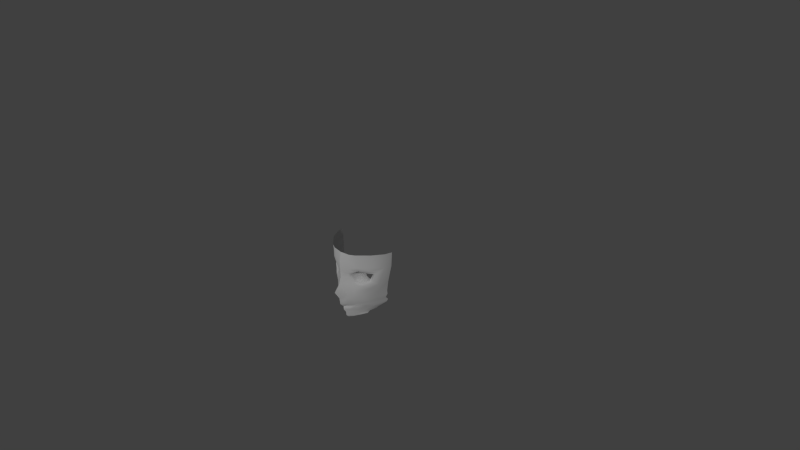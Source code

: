 # Source: kirito201306122145.blend  (saved by Blender 2.66.1; exported with 4.5.12 LTS)
import bpy
from mathutils import Matrix  # noqa: F401  (used for matrix-valued properties, if any)

bpy.ops.wm.read_factory_settings(use_empty=True)
scene = bpy.context.scene
scene.name = 'Scene'

# ---- collections
col_collection_1 = bpy.data.collections.new('Collection 1'); scene.collection.children.link(col_collection_1)

# ---- world
world_world = bpy.data.worlds.new('World'); scene.world = world_world
world_world.color = (0.05088, 0.05088, 0.05088)
world_world.use_sun_shadow = False
world_world.sun_shadow_jitter_overblur = 0.0
world_world.cycles.sampling_method = 'MANUAL'
world_world.cycles.sample_map_resolution = 256

# ---- cameras
cam_camera = bpy.data.cameras.new('Camera')
cam_camera.clip_end = 100.0
cam_camera.lens = 35.0
cam_camera.sensor_width = 32.0
cam_camera.sensor_height = 18.0
cam_camera.ortho_scale = 7.314
cam_camera.dof.focus_distance = 0.0
cam_camera.dof.aperture_fstop = 128.0

# ---- lights
light_lamp = bpy.data.lights.new('Lamp', 'SUN')
light_lamp.transmission_factor = 0.0
light_lamp.cutoff_distance = 30.0
light_lamp.angle = 0.1993
light_lamp.energy = 1.0
light_lamp.shadow_buffer_clip_start = 1.001
light_lamp.shadow_soft_size = 0.1
light_lamp.shadow_cascade_max_distance = 1000.0
light_lamp.cycles.use_multiple_importance_sampling = False

# ---- meshes
me_plane = bpy.data.meshes.new('Plane')
me_plane.from_pydata([(0.3243, -0.5224, 3.975), (-1.004, -0.07045, 4.664), (-1.247, -0.09189, 4.843), (-0.8552, -0.527, 4.603), (0.4095, -0.7678, 3.878), (-0.1518, -0.6961, 4.242), (0.7569, -0.2668, 3.675), (-0.4919, -0.6768, 4.385), (1.062, 0.7262, 3.293), (0.5123, 0.8091, 3.836), (-0.6123, 0.8182, 4.134), (-1.012, -0.7362, 4.765), (-0.05591, -0.9095, 4.295), (0.9591, -0.4015, 3.429), (-1.208, 0.4993, 4.912), (-0.5132, -0.9333, 4.484), (1.28, 0.8164, 3.113), (0.7528, 0.9237, 3.744), (-1.461, -0.113, 4.974), (0.5567, -0.9401, 3.822), (-1.181, -0.8811, 4.863), (-0.03959, -1.088, 4.302), (1.192, -0.4817, 3.299), (-1.549, 0.5506, 5.149), (-0.5854, -1.116, 4.527), (1.55, 1.029, 2.716), (0.8432, 1.151, 3.66), (-0.2351, 1.097, 4.582), (-0.9911, 0.8851, 4.939), (1.062, 0.7262, 3.082), (-1.073, 0.4999, 4.683), (0.5903, -1.432, 3.558), (-0.1134, -1.69, 4.192), (1.517, -0.6965, 2.814), (-0.8251, -1.714, 4.735), (1.961, 1.513, 2.113), (1.132, 1.693, 3.421), (-0.1754, 1.597, 4.664), (-1.39, 1.185, 5.187), (1.974, 2.723, 2.033), (1.132, 2.903, 3.421), (-0.2496, 2.684, 4.726), (-1.231, 2.316, 5.284), (2.001, 3.416, 2.101), (1.119, 3.459, 3.571), (-0.3752, 3.396, 4.914), (-1.108, 3.347, 5.244), (0.3801, -2.368, 3.366), (1.041, -2.066, 2.506), (-0.2645, -2.456, 4.088), (-0.9703, -2.517, 4.751), (1.83, -0.6965, 1.488), (2.113, 1.513, 1.163), (2.2, 2.723, 1.163), (2.228, 3.416, 1.142), (1.505, -2.152, 1.401), (-2.454, 0.8594, 5.637), (-2.455, 2.072, 5.63), (-2.454, 3.306, 5.401), (-1.479, -2.523, 5.308), (-2.454, -1.098, 5.894), (-2.451, -2.041, 6.653), (-2.452, -0.3579, 5.589), (-2.452, -0.1642, 5.589), (0.7967, -2.936, 2.372), (0.2086, -3.109, 3.252), (-0.3772, -3.21, 4.004), (-1.048, -3.278, 4.686), (1.417, -2.74, 1.278), (-1.797, -3.114, 5.489), (-2.453, -3.129, 5.961), (-2.45, -4.016, 5.853), (-1.156, -3.911, 4.549), (0.07464, -3.719, 3.102), (-0.5363, -3.86, 3.859), (-1.773, -3.938, 5.187), (0.6319, -3.515, 2.205), (1.108, -3.374, 1.31), (-0.6123, 0.8182, 4.134), (-0.5738, 0.9237, 4.14), (-2.443, -4.431, 5.477), (-1.129, -4.22, 4.344), (0.06741, -4.141, 2.825), (-0.5359, -4.208, 3.621), (-1.637, -4.357, 4.703), (0.5749, -3.956, 1.97), (1.067, -3.755, 0.9304), (-2.443, -4.499, 5.211), (-1.082, -4.368, 4.334), (0.1703, -4.454, 2.497), (-0.4951, -4.437, 3.429), (-1.723, -4.503, 4.668), (0.5906, -4.264, 1.724), (0.9948, -4.002, 0.897), (-2.443, -4.648, 5.36), (-1.167, -4.458, 4.298), (0.06695, -4.604, 2.438), (-0.5374, -4.637, 3.328), (-1.773, -4.581, 4.817), (0.5675, -4.581, 1.594), (0.8472, -4.274, 0.9585), (-2.443, -5.05, 5.314), (-1.16, -5.06, 3.928), (0.06695, -5.006, 2.254), (-0.549, -5.067, 3.099), (-1.773, -4.944, 4.746), (0.2259, -4.857, 1.437), (0.6883, -4.549, 1.034), (-2.443, -5.539, 4.988), (-1.046, -5.613, 3.459), (-0.02169, -5.191, 1.857), (-0.5296, -5.508, 2.566), (-1.701, -5.421, 4.349), (0.1753, -5.036, 1.484), (-2.443, -6.06, 4.94), (-1.17, -5.756, 3.48), (-0.7204, -5.872, 2.861), (-1.773, -5.954, 4.396), (-2.443, -6.404, 4.579), (-1.17, -5.996, 3.519), (-1.831, -6.227, 4.195), (0.3243, -0.5224, 2.67), (-1.004, -0.07045, 2.67), (-0.8552, -0.527, 2.67), (-0.1518, -0.6961, 2.67), (0.7569, -0.2668, 2.67), (-0.4919, -0.6768, 2.67), (1.062, 0.7262, 2.67), (0.5123, 0.8091, 2.67), (-1.073, 0.5, 2.67), (-0.6123, 0.8182, 2.67)], [(10, 78), (30, 10), (29, 8), (62, 63)], [(5, 12, 4, 0), (6, 0, 4, 13), (9, 8, 16, 17), (8, 6, 13, 16), (7, 3, 11, 15), (3, 1, 2, 11), (18, 2, 14, 23), (17, 16, 25, 26), (11, 2, 18, 20), (17, 26, 27, 79), (16, 13, 22, 25), (13, 4, 19, 22), (14, 2, 1, 30), (12, 15, 24, 21), (15, 11, 20, 24), (12, 21, 19, 4), (23, 27, 28), (63, 18, 23, 56), (25, 22, 33, 35), (22, 19, 31, 33), (20, 60, 34, 24), (73, 65, 66, 74), (21, 24, 34, 32), (26, 25, 35, 36), (36, 35, 39, 40), (40, 39, 43, 44), (41, 40, 44, 45), (42, 41, 45, 46), (32, 34, 50, 49), (65, 47, 49, 66), (49, 47, 31, 32), (43, 39, 53, 54), (35, 33, 51, 52), (39, 35, 52, 53), (38, 42, 57, 56), (56, 23, 28, 38), (15, 12, 5, 7), (48, 47, 65, 64), (55, 48, 64, 68), (48, 55, 51, 33), (31, 47, 48, 33), (50, 59, 69, 67), (49, 50, 67, 66), (66, 67, 72, 74), (31, 19, 21, 32), (64, 65, 73, 76), (68, 64, 76, 77), (67, 69, 75, 72), (69, 70, 71, 75), (34, 60, 59, 50), (59, 60, 61), (70, 59, 61), (70, 69, 59), (27, 37, 38, 28), (26, 36, 37, 27), (36, 40, 41, 37), (37, 41, 42, 38), (18, 63, 60, 20), (46, 58, 57, 42), (9, 17, 79, 78), (79, 14, 30, 78), (14, 79, 27, 23), (76, 73, 82, 85), (72, 75, 84, 81), (75, 71, 80, 84), (77, 76, 85, 86), (73, 74, 83, 82), (74, 72, 81, 83), (86, 85, 92, 93), (81, 84, 91, 88), (83, 81, 88, 90), (82, 83, 90, 89), (85, 82, 89, 92), (84, 80, 87, 91), (91, 87, 94, 98), (93, 92, 99, 100), (88, 91, 98, 95), (90, 88, 95, 97), (89, 90, 97, 96), (92, 89, 96, 99), (99, 96, 103, 106), (98, 94, 101, 105), (100, 99, 106, 107), (95, 98, 105, 102), (97, 95, 102, 104), (96, 97, 104, 103), (103, 104, 111, 110), (106, 103, 110, 113), (105, 101, 108, 112), (102, 105, 112, 109), (104, 102, 109, 111), (111, 109, 115, 116), (112, 108, 114, 117), (109, 112, 117, 115), (117, 114, 118, 120), (115, 117, 120, 119), (119, 116, 115), (6, 8, 127, 125), (78, 30, 129, 130), (0, 6, 125, 121), (1, 3, 123, 122), (5, 0, 121, 124), (3, 7, 126, 123), (8, 9, 128, 127), (30, 1, 122, 129), (9, 78, 130, 128), (7, 5, 124, 126)])
me_plane.polygons.foreach_set('use_smooth', [True] * 107)
me_plane.use_remesh_preserve_volume = False
me_plane.use_remesh_preserve_attributes = False
me_plane.use_mirror_vertex_groups = False
me_plane.update()

# ---- curves / text
cu_beziercurve = bpy.data.curves.new('BezierCurve', 'CURVE')
cu_beziercurve.dimensions = '3D'
_sp = cu_beziercurve.splines.new('BEZIER'); _sp.bezier_points.add(26)
_sp.bezier_points.foreach_set('co', [0.8239, -0.1185, 0.001918, 0.6648, -0.1866, 0.001918, 0.7166, -0.3227, 0.001918, 0.7309, -0.4796, 0.001918, 0.6925, -0.4918, 0.001918, 0.6274, -0.5044, 0.001918, 0.5875, -0.5333, 0.001918, 0.555, -0.5344, 0.001918, 0.543, -0.5252, 0.001918, 0.5332, -0.5423, 0.001918, 0.5005, -0.5998, 0.001918, 0.4332, -0.5985, 0.001918, 0.377, -0.6182, 0.001918, 0.3237, -0.6528, 0.001918, 0.3005, -0.6437, 0.001918, 0.2139, -0.5826, 0.001918, 0.13, -0.5635, 0.001918, -0.09216, -0.5665, 0.001918, -0.331, -0.5145, 0.001918, -0.6619, -0.2545, 0.001918, -0.672, 0.2779, 0.001918, -0.2884, 0.5985, 0.001918, 0.1381, 0.5101, 0.001918, 0.4031, 0.3436, 0.001918, 0.5696, 0.3208, 0.001918, 0.6706, 0.3284, 0.001918, 0.764, 0.3504, 0.001918])
_sp.bezier_points.foreach_set('handle_left', [0.8532, -0.1167, 0.001918, 0.6746, -0.162, 0.00196, 0.7048, -0.2833, 0.00196, 0.7535, -0.4636, 0.00196, 0.7047, -0.4932, 0.00196, 0.6376, -0.4976, 0.001973, 0.5995, -0.5309, 0.001983, 0.5624, -0.5354, 0.002507, 0.5467, -0.5215, 0.002256, 0.5413, -0.5294, 0.001983, 0.5078, -0.5881, 0.001977, 0.4454, -0.601, 0.001977, 0.3871, -0.6101, 0.001977, 0.3365, -0.6509, 0.002082, 0.3061, -0.6498, 0.002056, 0.222, -0.5842, 0.001986, 0.1489, -0.5652, 0.001962, -0.0733, -0.5683, 0.001962, -0.2509, -0.5513, 0.001924, -0.625, -0.3138, 0.001928, -0.7169, 0.1466, 0.001924, -0.3764, 0.5932, 0.001925, 0.07944, 0.5444, 0.001928, 0.3188, 0.3693, 0.001927, 0.4815, 0.3208, 0.001951, 0.5833, 0.316, 0.001943, 0.73, 0.3414, 0.001939])
_sp.bezier_points.foreach_set('handle_right', [0.8042, -0.1197, 0.001918, 0.654, -0.2138, 0.00187, 0.7251, -0.3508, 0.001887, 0.707, -0.4966, 0.001872, 0.6634, -0.4885, 0.001815, 0.6084, -0.517, 0.001815, 0.5685, -0.5371, 0.001815, 0.5528, -0.5342, 0.00175, 0.5404, -0.5278, 0.001676, 0.5229, -0.5586, 0.001835, 0.4911, -0.6147, 0.001842, 0.4159, -0.595, 0.001834, 0.3634, -0.6293, 0.001838, 0.3175, -0.6537, 0.001838, 0.2954, -0.6382, 0.001791, 0.199, -0.5795, 0.001791, 0.1069, -0.5613, 0.001863, -0.1153, -0.5644, 0.001863, -0.484, -0.4441, 0.001906, -0.7126, -0.1732, 0.001903, -0.6157, 0.4426, 0.00191, -0.1491, 0.6067, 0.001906, 0.2208, 0.4618, 0.001902, 0.507, 0.3119, 0.001906, 0.6008, 0.3209, 0.001906, 0.7117, 0.3343, 0.001906, 0.8116, 0.363, 0.001888])
for _p, _l, _r in zip(_sp.bezier_points, ['ALIGNED', 'ALIGNED', 'ALIGNED', 'ALIGNED', 'ALIGNED', 'ALIGNED', 'ALIGNED', 'ALIGNED', 'ALIGNED', 'ALIGNED', 'ALIGNED', 'ALIGNED', 'ALIGNED', 'ALIGNED', 'ALIGNED', 'ALIGNED', 'ALIGNED', 'ALIGNED', 'ALIGNED', 'ALIGNED', 'ALIGNED', 'ALIGNED', 'ALIGNED', 'ALIGNED', 'ALIGNED', 'ALIGNED', 'ALIGNED'], ['ALIGNED', 'ALIGNED', 'ALIGNED', 'ALIGNED', 'ALIGNED', 'ALIGNED', 'ALIGNED', 'ALIGNED', 'ALIGNED', 'ALIGNED', 'ALIGNED', 'ALIGNED', 'ALIGNED', 'ALIGNED', 'ALIGNED', 'ALIGNED', 'ALIGNED', 'ALIGNED', 'ALIGNED', 'ALIGNED', 'ALIGNED', 'ALIGNED', 'ALIGNED', 'ALIGNED', 'ALIGNED', 'ALIGNED', 'ALIGNED']): _p.handle_left_type = _l; _p.handle_right_type = _r
_sp.order_u = 0
_sp.order_v = 0
_sp = cu_beziercurve.splines.new('BEZIER'); _sp.bezier_points.add(2)
_sp.bezier_points.foreach_set('co', [0.238, 0.007624, 0.4438, 0.3032, 0.02662, 0.4199, 0.1918, 0.1366, 0.4607])
_sp.bezier_points.foreach_set('handle_left', [0.2045, 0.01168, 0.4564, 0.3179, -0.007113, 0.4145, 0.2126, 0.1166, 0.4531])
_sp.bezier_points.foreach_set('handle_right', [0.2859, 0.001806, 0.4257, 0.2855, 0.06708, 0.4264, 0.161, 0.1662, 0.4719])
for _p, _l, _r in zip(_sp.bezier_points, ['ALIGNED', 'ALIGNED', 'ALIGNED'], ['ALIGNED', 'ALIGNED', 'ALIGNED']): _p.handle_left_type = _l; _p.handle_right_type = _r
_sp.order_u = 0
_sp.order_v = 0
_sp = cu_beziercurve.splines.new('BEZIER'); _sp.bezier_points.add(7)
_sp.bezier_points.foreach_set('co', [0.1918, 0.1366, 0.4607, 0.09331, 0.173, 0.4968, 0.01016, 0.1571, 0.5255, -0.03417, 0.08778, 0.5424, -0.004281, 0.02757, 0.5325, 0.05524, 0.003334, 0.5107, 0.1213, 0.001936, 0.4865, 0.2388, -0.01752, 0.4435])
_sp.bezier_points.foreach_set('handle_left', [0.2126, 0.1166, 0.4531, 0.1214, 0.1736, 0.4865, 0.03734, 0.1729, 0.5155, -0.03629, 0.1252, 0.5439, -0.02269, 0.04807, 0.5393, 0.03332, 0.007526, 0.5188, 0.09941, 0.006128, 0.4946, 0.2169, -0.01333, 0.4516])
_sp.bezier_points.foreach_set('handle_right', [0.161, 0.1662, 0.4719, 0.0595, 0.1723, 0.5091, -0.01836, 0.1405, 0.5359, -0.03224, 0.05379, 0.5412, 0.01609, 0.004882, 0.525, 0.08425, -0.002215, 0.5001, 0.1503, -0.003613, 0.4759, 0.2678, -0.02307, 0.4328])
for _p, _l, _r in zip(_sp.bezier_points, ['ALIGNED', 'ALIGNED', 'ALIGNED', 'ALIGNED', 'ALIGNED', 'ALIGNED', 'ALIGNED', 'ALIGNED'], ['ALIGNED', 'ALIGNED', 'ALIGNED', 'ALIGNED', 'ALIGNED', 'ALIGNED', 'ALIGNED', 'ALIGNED']): _p.handle_left_type = _l; _p.handle_right_type = _r
_sp.order_u = 0
_sp.order_v = 0
_sp = cu_beziercurve.splines.new('BEZIER'); _sp.bezier_points.add(4)
_sp.bezier_points.foreach_set('co', [0.3989, -0.04511, 0.3967, 0.5098, -0.06978, 0.348, 0.5801, -0.1417, 0.2672, 0.6538, -0.2697, 0.1682, 0.7265, -0.4541, 0.0009798])
_sp.bezier_points.foreach_set('handle_left', [0.3735, -0.041, 0.4048, 0.4935, -0.05639, 0.3598, 0.5703, -0.1267, 0.2806, 0.6424, -0.2516, 0.1819, 0.73, -0.4385, 0.09745])
_sp.bezier_points.foreach_set('handle_right', [0.438, -0.05143, 0.3841, 0.5401, -0.09472, 0.326, 0.599, -0.1706, 0.2413, 0.6687, -0.2932, 0.1505, 0.7238, -0.4666, -0.07612])
for _p, _l, _r in zip(_sp.bezier_points, ['ALIGNED', 'ALIGNED', 'ALIGNED', 'ALIGNED', 'ALIGNED'], ['ALIGNED', 'ALIGNED', 'ALIGNED', 'ALIGNED', 'ALIGNED']): _p.handle_left_type = _l; _p.handle_right_type = _r
_sp.order_u = 0
_sp.order_v = 0
_sp = cu_beziercurve.splines.new('BEZIER'); _sp.bezier_points.add(8)
_sp.bezier_points.foreach_set('co', [0.1976, 0.04384, 0.4513, 0.234, 0.04662, 0.4342, 0.2169, 0.08873, 0.4505, 0.1449, 0.1358, 0.4813, 0.07366, 0.1422, 0.5106, 0.01492, 0.1052, 0.5214, 0.01734, 0.06107, 0.5214, 0.08784, 0.04409, 0.4986, 0.1293, 0.0618, 0.4772])
_sp.bezier_points.foreach_set('handle_left', [0.1776, 0.05326, 0.471, 0.2159, 0.04316, 0.4526, 0.2343, 0.07481, 0.4527, 0.1687, 0.133, 0.4885, 0.09118, 0.1491, 0.5143, 0.02911, 0.1254, 0.5242, 0.006004, 0.08418, 0.5348, 0.07086, 0.03427, 0.5213, 0.1072, 0.0592, 0.4951])
_sp.bezier_points.foreach_set('handle_right', [0.2177, 0.03436, 0.4314, 0.2558, 0.0508, 0.412, 0.1943, 0.1067, 0.4476, 0.1296, 0.1376, 0.4767, 0.05069, 0.133, 0.5059, -0.003042, 0.07972, 0.5178, 0.02961, 0.03607, 0.5069, 0.1023, 0.05244, 0.4793, 0.1536, 0.06466, 0.4576])
for _p, _l, _r in zip(_sp.bezier_points, ['ALIGNED', 'ALIGNED', 'ALIGNED', 'ALIGNED', 'ALIGNED', 'ALIGNED', 'ALIGNED', 'ALIGNED', 'ALIGNED'], ['ALIGNED', 'ALIGNED', 'ALIGNED', 'ALIGNED', 'ALIGNED', 'ALIGNED', 'ALIGNED', 'ALIGNED', 'ALIGNED']): _p.handle_left_type = _l; _p.handle_right_type = _r
_sp.order_u = 0
_sp.order_v = 0
_sp = cu_beziercurve.splines.new('BEZIER'); _sp.bezier_points.add(1)
_sp.bezier_points.foreach_set('co', [0.3026, -0.5484, 0.05466, 0.4613, -0.4414, 0.1536])
_sp.bezier_points.foreach_set('handle_left', [0.2902, -0.5519, 0.05306, 0.4685, -0.4356, 0.1627])
_sp.bezier_points.foreach_set('handle_right', [0.3287, -0.541, 0.05803, 0.4476, -0.4524, 0.1363])
for _p, _l, _r in zip(_sp.bezier_points, ['ALIGNED', 'ALIGNED'], ['ALIGNED', 'ALIGNED']): _p.handle_left_type = _l; _p.handle_right_type = _r
_sp.order_u = 0
_sp.order_v = 0
_sp = cu_beziercurve.splines.new('BEZIER'); _sp.bezier_points.add(3)
_sp.bezier_points.foreach_set('co', [0.2578, -0.5725, 0.01271, 0.3285, -0.5725, 0.03668, 0.3587, -0.5826, 0.02186, 0.3628, -0.6327, 0.001024])
_sp.bezier_points.foreach_set('handle_left', [0.2431, -0.5761, 0.01107, 0.3159, -0.5704, 0.03466, 0.3481, -0.5794, 0.02867, 0.3633, -0.6295, 0.0085])
_sp.bezier_points.foreach_set('handle_right', [0.2836, -0.5662, 0.01558, 0.3491, -0.576, 0.03998, 0.3681, -0.5854, 0.0158, 0.362, -0.6372, -0.009581])
for _p, _l, _r in zip(_sp.bezier_points, ['ALIGNED', 'ALIGNED', 'ALIGNED', 'ALIGNED'], ['ALIGNED', 'ALIGNED', 'ALIGNED', 'ALIGNED']): _p.handle_left_type = _l; _p.handle_right_type = _r
_sp.order_u = 0
_sp.order_v = 0
_sp = cu_beziercurve.splines.new('BEZIER'); _sp.bezier_points.add(5)
_sp.bezier_points.foreach_set('co', [-0.02219, -0.02739, 0.4705, -0.166, -0.02739, 0.4719, -0.3864, -0.02739, 0.4576, -0.5263, -0.02739, 0.4118, -0.6632, -0.02739, 0.2686, -0.7084, -0.02739, -0.006626])
_sp.bezier_points.foreach_set('handle_left', [0.01721, -0.02722, 0.469, -0.1266, -0.02915, 0.4714, -0.3365, -0.02915, 0.4628, -0.4802, -0.02915, 0.4362, -0.6334, -0.02915, 0.3122, -0.7084, -0.02915, 0.06093])
_sp.bezier_points.foreach_set('handle_right', [-0.07945, -0.02765, 0.4726, -0.2232, -0.02484, 0.4726, -0.4434, -0.02539, 0.4516, -0.5769, -0.02546, 0.3849, -0.6955, -0.02549, 0.2213, -0.7085, -0.0259, -0.06391])
for _p, _l, _r in zip(_sp.bezier_points, ['ALIGNED', 'ALIGNED', 'ALIGNED', 'ALIGNED', 'ALIGNED', 'ALIGNED'], ['ALIGNED', 'ALIGNED', 'ALIGNED', 'ALIGNED', 'ALIGNED', 'ALIGNED']): _p.handle_left_type = _l; _p.handle_right_type = _r
_sp.order_u = 0
_sp.order_v = 0
_sp = cu_beziercurve.splines.new('BEZIER'); _sp.bezier_points.add(0)
_sp.bezier_points.foreach_set('co', [-0.09216, -0.5665, 0.001918])
_sp.bezier_points.foreach_set('handle_left', [-0.0733, -0.5683, 0.001962])
_sp.bezier_points.foreach_set('handle_right', [-0.1153, -0.5644, 0.001863])
for _p, _l, _r in zip(_sp.bezier_points, ['ALIGNED'], ['ALIGNED']): _p.handle_left_type = _l; _p.handle_right_type = _r
_sp.order_u = 0
_sp.order_v = 0
_sp = cu_beziercurve.splines.new('BEZIER'); _sp.bezier_points.add(2)
_sp.bezier_points.foreach_set('co', [0.05972, -0.4887, 0.1079, 0.009744, -0.4231, 0.2344, 0.03154, -0.3015, 0.3988])
_sp.bezier_points.foreach_set('handle_left', [0.07048, -0.4984, 0.09571, 0.01095, -0.4296, 0.2167, 0.02359, -0.3174, 0.3891])
_sp.bezier_points.foreach_set('handle_right', [0.04796, -0.4781, 0.1213, 0.007111, -0.4089, 0.2732, 0.04099, -0.2826, 0.4103])
for _p, _l, _r in zip(_sp.bezier_points, ['ALIGNED', 'ALIGNED', 'ALIGNED'], ['ALIGNED', 'ALIGNED', 'ALIGNED']): _p.handle_left_type = _l; _p.handle_right_type = _r
_sp.order_u = 0
_sp.order_v = 0
_sp = cu_beziercurve.splines.new('BEZIER'); _sp.bezier_points.add(4)
_sp.bezier_points.foreach_set('co', [0.04446, -0.4761, 0.1397, 0.1473, -0.4587, 0.1635, 0.1649, -0.4277, 0.228, 0.1225, -0.3747, 0.3218, 0.02554, -0.3206, 0.3584])
_sp.bezier_points.foreach_set('handle_left', [0.03401, -0.4774, 0.1403, 0.1387, -0.4679, 0.1527, 0.1645, -0.4374, 0.2158, 0.1343, -0.3827, 0.3117, 0.04372, -0.3176, 0.3538])
_sp.bezier_points.foreach_set('handle_right', [0.06651, -0.4732, 0.1383, 0.1564, -0.449, 0.1749, 0.1655, -0.4139, 0.2455, 0.1081, -0.3651, 0.3341, 0.004814, -0.3239, 0.3637])
for _p, _l, _r in zip(_sp.bezier_points, ['ALIGNED', 'ALIGNED', 'ALIGNED', 'ALIGNED', 'ALIGNED'], ['ALIGNED', 'ALIGNED', 'ALIGNED', 'ALIGNED', 'ALIGNED']): _p.handle_left_type = _l; _p.handle_right_type = _r
_sp.order_u = 0
_sp.order_v = 0
_sp = cu_beziercurve.splines.new('BEZIER'); _sp.bezier_points.add(7)
_sp.bezier_points.foreach_set('co', [0.03655, -0.46, 0.1637, 0.08578, -0.461, 0.165, 0.1303, -0.46, 0.179, 0.1595, -0.4421, 0.1983, 0.1573, -0.4072, 0.2502, 0.1316, -0.3974, 0.2868, 0.08245, -0.3835, 0.2994, 0.01127, -0.3822, 0.3021])
_sp.bezier_points.foreach_set('handle_left', [0.01845, -0.4594, 0.1636, 0.07579, -0.4608, 0.1644, 0.1218, -0.4614, 0.1759, 0.1525, -0.4502, 0.1876, 0.1594, -0.4093, 0.2421, 0.1457, -0.403, 0.2822, 0.09873, -0.3849, 0.2993, 0.000818, -0.3836, 0.3027])
_sp.bezier_points.foreach_set('handle_right', [0.05775, -0.4607, 0.1638, 0.1075, -0.4613, 0.1665, 0.1511, -0.4567, 0.1864, 0.1704, -0.4294, 0.215, 0.152, -0.4017, 0.2713, 0.1134, -0.3903, 0.2926, 0.06025, -0.3817, 0.2996, 0.03331, -0.3794, 0.3007])
for _p, _l, _r in zip(_sp.bezier_points, ['ALIGNED', 'ALIGNED', 'ALIGNED', 'ALIGNED', 'ALIGNED', 'ALIGNED', 'ALIGNED', 'ALIGNED'], ['ALIGNED', 'ALIGNED', 'ALIGNED', 'ALIGNED', 'ALIGNED', 'ALIGNED', 'ALIGNED', 'ALIGNED']): _p.handle_left_type = _l; _p.handle_right_type = _r
_sp.order_u = 0
_sp.order_v = 0
_sp = cu_beziercurve.splines.new('BEZIER'); _sp.bezier_points.add(5)
_sp.bezier_points.foreach_set('co', [-0.2529, -0.3439, 0.3506, -0.2505, -0.1044, 0.4685, -0.2465, 0.08391, 0.4721, -0.2447, 0.2939, 0.4254, -0.2413, 0.4969, 0.2799, -0.2413, 0.6185, 0.001884])
_sp.bezier_points.foreach_set('handle_left', [-0.255, -0.432, 0.2752, -0.2526, -0.1925, 0.4672, -0.2485, -0.004203, 0.4721, -0.2474, 0.2134, 0.4612, -0.2331, 0.4418, 0.3467, -0.2441, 0.6162, 0.08994])
_sp.bezier_points.foreach_set('handle_right', [-0.2505, -0.2404, 0.4393, -0.2473, 0.03193, 0.4705, -0.2433, 0.2202, 0.472, -0.2416, 0.3903, 0.3827, -0.2547, 0.5874, 0.1702, -0.2381, 0.6211, -0.09604])
for _p, _l, _r in zip(_sp.bezier_points, ['ALIGNED', 'ALIGNED', 'ALIGNED', 'ALIGNED', 'ALIGNED', 'ALIGNED'], ['ALIGNED', 'ALIGNED', 'ALIGNED', 'ALIGNED', 'ALIGNED', 'ALIGNED']): _p.handle_left_type = _l; _p.handle_right_type = _r
_sp.order_u = 0
_sp.order_v = 0
_sp = cu_beziercurve.splines.new('BEZIER'); _sp.bezier_points.add(4)
_sp.bezier_points.foreach_set('co', [0.7284, -0.1453, 0.001918, 0.7083, -0.06647, 0.1401, 0.6941, 0.09301, 0.1728, 0.669, 0.2527, 0.132, 0.6648, 0.3318, 0.001918])
_sp.bezier_points.foreach_set('handle_left', [0.7323, -0.1507, -0.02669, 0.7067, -0.08782, 0.12, 0.6998, 0.06419, 0.1726, 0.674, 0.2302, 0.1502, 0.6671, 0.329, 0.05226])
_sp.bezier_points.foreach_set('handle_right', [0.7196, -0.1329, 0.06784, 0.7104, -0.03876, 0.1662, 0.6861, 0.1337, 0.1729, 0.6619, 0.285, 0.1059, 0.6631, 0.3339, -0.03541])
for _p, _l, _r in zip(_sp.bezier_points, ['ALIGNED', 'ALIGNED', 'ALIGNED', 'ALIGNED', 'ALIGNED'], ['ALIGNED', 'ALIGNED', 'ALIGNED', 'ALIGNED', 'ALIGNED']): _p.handle_left_type = _l; _p.handle_right_type = _r
_sp.order_u = 0
_sp.order_v = 0
_sp = cu_beziercurve.splines.new('BEZIER'); _sp.bezier_points.add(1)
_sp.bezier_points.foreach_set('co', [0.5376, -0.479, 0.08963, 0.5456, -0.5237, 0.001885])
_sp.bezier_points.foreach_set('handle_left', [0.5363, -0.462, 0.1013, 0.5455, -0.526, 0.0202])
_sp.bezier_points.foreach_set('handle_right', [0.539, -0.4966, 0.07758, 0.5456, -0.5212, -0.01732])
for _p, _l, _r in zip(_sp.bezier_points, ['ALIGNED', 'ALIGNED'], ['ALIGNED', 'ALIGNED']): _p.handle_left_type = _l; _p.handle_right_type = _r
_sp.order_u = 0
_sp.order_v = 0
_sp = cu_beziercurve.splines.new('BEZIER'); _sp.bezier_points.add(1)
_sp.bezier_points.foreach_set('co', [0.5376, -0.479, 0.08963, 0.5456, -0.5237, 0.001885])
_sp.bezier_points.foreach_set('handle_left', [0.5363, -0.462, 0.1013, 0.5455, -0.526, 0.0202])
_sp.bezier_points.foreach_set('handle_right', [0.539, -0.4966, 0.07758, 0.5456, -0.5212, -0.01732])
for _p, _l, _r in zip(_sp.bezier_points, ['ALIGNED', 'ALIGNED'], ['ALIGNED', 'ALIGNED']): _p.handle_left_type = _l; _p.handle_right_type = _r
_sp.order_u = 0
_sp.order_v = 0
_sp = cu_beziercurve.splines.new('BEZIER'); _sp.bezier_points.add(4)
_sp.bezier_points.foreach_set('co', [0.7284, -0.1453, 0.001918, 0.7083, -0.06647, 0.1401, 0.6941, 0.09301, 0.1728, 0.669, 0.2527, 0.132, 0.6648, 0.3318, 0.001918])
_sp.bezier_points.foreach_set('handle_left', [0.7323, -0.1507, -0.02669, 0.7067, -0.08782, 0.12, 0.6998, 0.06419, 0.1726, 0.674, 0.2302, 0.1502, 0.6671, 0.329, 0.05226])
_sp.bezier_points.foreach_set('handle_right', [0.7196, -0.1329, 0.06784, 0.7104, -0.03876, 0.1662, 0.6861, 0.1337, 0.1729, 0.6619, 0.285, 0.1059, 0.6631, 0.3339, -0.03541])
for _p, _l, _r in zip(_sp.bezier_points, ['ALIGNED', 'ALIGNED', 'ALIGNED', 'ALIGNED', 'ALIGNED'], ['ALIGNED', 'ALIGNED', 'ALIGNED', 'ALIGNED', 'ALIGNED']): _p.handle_left_type = _l; _p.handle_right_type = _r
_sp.order_u = 0
_sp.order_v = 0
_sp = cu_beziercurve.splines.new('BEZIER'); _sp.bezier_points.add(6)
_sp.bezier_points.foreach_set('co', [-0.2374, -0.5414, 0.001918, -0.2529, -0.3439, 0.3506, -0.2505, -0.1044, 0.4685, -0.2465, 0.08391, 0.4721, -0.2447, 0.2939, 0.4254, -0.2413, 0.4969, 0.2799, -0.2413, 0.6185, 0.001884])
_sp.bezier_points.foreach_set('handle_left', [-0.2365, -0.5405, -0.07313, -0.255, -0.432, 0.2752, -0.2526, -0.1925, 0.4672, -0.2485, -0.004203, 0.4721, -0.2474, 0.2134, 0.4612, -0.2331, 0.4418, 0.3467, -0.2441, 0.6162, 0.08994])
_sp.bezier_points.foreach_set('handle_right', [-0.2399, -0.5439, 0.1958, -0.2505, -0.2404, 0.4393, -0.2473, 0.03193, 0.4705, -0.2433, 0.2202, 0.472, -0.2416, 0.3903, 0.3827, -0.2547, 0.5874, 0.1702, -0.2381, 0.6211, -0.09604])
for _p, _l, _r in zip(_sp.bezier_points, ['ALIGNED', 'ALIGNED', 'ALIGNED', 'ALIGNED', 'ALIGNED', 'ALIGNED', 'ALIGNED'], ['ALIGNED', 'ALIGNED', 'ALIGNED', 'ALIGNED', 'ALIGNED', 'ALIGNED', 'ALIGNED']): _p.handle_left_type = _l; _p.handle_right_type = _r
_sp.order_u = 0
_sp.order_v = 0
_sp = cu_beziercurve.splines.new('BEZIER'); _sp.bezier_points.add(7)
_sp.bezier_points.foreach_set('co', [0.03655, -0.46, 0.1637, 0.08578, -0.461, 0.165, 0.1303, -0.46, 0.179, 0.1595, -0.4421, 0.1983, 0.1573, -0.4072, 0.2502, 0.1316, -0.3974, 0.2868, 0.08245, -0.3835, 0.2994, 0.01127, -0.3822, 0.3021])
_sp.bezier_points.foreach_set('handle_left', [0.01845, -0.4594, 0.1636, 0.07579, -0.4608, 0.1644, 0.1218, -0.4614, 0.1759, 0.1525, -0.4502, 0.1876, 0.1594, -0.4093, 0.2421, 0.1457, -0.403, 0.2822, 0.09873, -0.3849, 0.2993, 0.000818, -0.3836, 0.3027])
_sp.bezier_points.foreach_set('handle_right', [0.05775, -0.4607, 0.1638, 0.1075, -0.4613, 0.1665, 0.1511, -0.4567, 0.1864, 0.1704, -0.4294, 0.215, 0.152, -0.4017, 0.2713, 0.1134, -0.3903, 0.2926, 0.06025, -0.3817, 0.2996, 0.03331, -0.3794, 0.3007])
for _p, _l, _r in zip(_sp.bezier_points, ['ALIGNED', 'ALIGNED', 'ALIGNED', 'ALIGNED', 'ALIGNED', 'ALIGNED', 'ALIGNED', 'ALIGNED'], ['ALIGNED', 'ALIGNED', 'ALIGNED', 'ALIGNED', 'ALIGNED', 'ALIGNED', 'ALIGNED', 'ALIGNED']): _p.handle_left_type = _l; _p.handle_right_type = _r
_sp.order_u = 0
_sp.order_v = 0
_sp = cu_beziercurve.splines.new('BEZIER'); _sp.bezier_points.add(4)
_sp.bezier_points.foreach_set('co', [0.04446, -0.4761, 0.1397, 0.1473, -0.4587, 0.1635, 0.1649, -0.4277, 0.228, 0.1225, -0.3747, 0.3218, 0.02554, -0.3206, 0.3584])
_sp.bezier_points.foreach_set('handle_left', [0.03401, -0.4774, 0.1403, 0.1387, -0.4679, 0.1527, 0.1645, -0.4374, 0.2158, 0.1343, -0.3827, 0.3117, 0.04372, -0.3176, 0.3538])
_sp.bezier_points.foreach_set('handle_right', [0.06651, -0.4732, 0.1383, 0.1564, -0.449, 0.1749, 0.1655, -0.4139, 0.2455, 0.1081, -0.3651, 0.3341, 0.004814, -0.3239, 0.3637])
for _p, _l, _r in zip(_sp.bezier_points, ['ALIGNED', 'ALIGNED', 'ALIGNED', 'ALIGNED', 'ALIGNED'], ['ALIGNED', 'ALIGNED', 'ALIGNED', 'ALIGNED', 'ALIGNED']): _p.handle_left_type = _l; _p.handle_right_type = _r
_sp.order_u = 0
_sp.order_v = 0
_sp = cu_beziercurve.splines.new('BEZIER'); _sp.bezier_points.add(2)
_sp.bezier_points.foreach_set('co', [0.05972, -0.4887, 0.1079, 0.009744, -0.4231, 0.2344, 0.03154, -0.3015, 0.3988])
_sp.bezier_points.foreach_set('handle_left', [0.07048, -0.4984, 0.09571, 0.01095, -0.4296, 0.2167, 0.02359, -0.3174, 0.3891])
_sp.bezier_points.foreach_set('handle_right', [0.04796, -0.4781, 0.1213, 0.007111, -0.4089, 0.2732, 0.04099, -0.2826, 0.4103])
for _p, _l, _r in zip(_sp.bezier_points, ['ALIGNED', 'ALIGNED', 'ALIGNED'], ['ALIGNED', 'ALIGNED', 'ALIGNED']): _p.handle_left_type = _l; _p.handle_right_type = _r
_sp.order_u = 0
_sp.order_v = 0
_sp = cu_beziercurve.splines.new('BEZIER'); _sp.bezier_points.add(0)
_sp.bezier_points.foreach_set('co', [-0.09216, -0.5665, 0.001918])
_sp.bezier_points.foreach_set('handle_left', [-0.0733, -0.5683, 0.001962])
_sp.bezier_points.foreach_set('handle_right', [-0.1153, -0.5644, 0.001863])
for _p, _l, _r in zip(_sp.bezier_points, ['ALIGNED'], ['ALIGNED']): _p.handle_left_type = _l; _p.handle_right_type = _r
_sp.order_u = 0
_sp.order_v = 0
_sp = cu_beziercurve.splines.new('BEZIER'); _sp.bezier_points.add(5)
_sp.bezier_points.foreach_set('co', [-0.02219, -0.02739, 0.4705, -0.166, -0.02739, 0.4719, -0.3864, -0.02739, 0.4576, -0.5263, -0.02739, 0.4118, -0.6632, -0.02739, 0.2686, -0.7084, -0.02739, -0.006626])
_sp.bezier_points.foreach_set('handle_left', [0.01721, -0.02722, 0.469, -0.1266, -0.02915, 0.4714, -0.3365, -0.02915, 0.4628, -0.4802, -0.02915, 0.4362, -0.6334, -0.02915, 0.3122, -0.7084, -0.02915, 0.06093])
_sp.bezier_points.foreach_set('handle_right', [-0.07945, -0.02765, 0.4726, -0.2232, -0.02484, 0.4726, -0.4434, -0.02539, 0.4516, -0.5769, -0.02546, 0.3849, -0.6955, -0.02549, 0.2213, -0.7085, -0.0259, -0.06391])
for _p, _l, _r in zip(_sp.bezier_points, ['ALIGNED', 'ALIGNED', 'ALIGNED', 'ALIGNED', 'ALIGNED', 'ALIGNED'], ['ALIGNED', 'ALIGNED', 'ALIGNED', 'ALIGNED', 'ALIGNED', 'ALIGNED']): _p.handle_left_type = _l; _p.handle_right_type = _r
_sp.order_u = 0
_sp.order_v = 0
_sp = cu_beziercurve.splines.new('BEZIER'); _sp.bezier_points.add(3)
_sp.bezier_points.foreach_set('co', [0.2578, -0.5725, 0.01271, 0.3285, -0.5725, 0.03668, 0.3587, -0.5826, 0.02186, 0.3628, -0.6327, 0.001024])
_sp.bezier_points.foreach_set('handle_left', [0.2431, -0.5761, 0.01107, 0.3159, -0.5704, 0.03466, 0.3481, -0.5794, 0.02867, 0.3633, -0.6295, 0.0085])
_sp.bezier_points.foreach_set('handle_right', [0.2836, -0.5662, 0.01558, 0.3491, -0.576, 0.03998, 0.3681, -0.5854, 0.0158, 0.362, -0.6372, -0.009581])
for _p, _l, _r in zip(_sp.bezier_points, ['ALIGNED', 'ALIGNED', 'ALIGNED', 'ALIGNED'], ['ALIGNED', 'ALIGNED', 'ALIGNED', 'ALIGNED']): _p.handle_left_type = _l; _p.handle_right_type = _r
_sp.order_u = 0
_sp.order_v = 0
_sp = cu_beziercurve.splines.new('BEZIER'); _sp.bezier_points.add(1)
_sp.bezier_points.foreach_set('co', [0.3026, -0.5484, 0.05466, 0.4613, -0.4414, 0.1536])
_sp.bezier_points.foreach_set('handle_left', [0.2902, -0.5519, 0.05306, 0.4685, -0.4356, 0.1627])
_sp.bezier_points.foreach_set('handle_right', [0.3287, -0.541, 0.05803, 0.4476, -0.4524, 0.1363])
for _p, _l, _r in zip(_sp.bezier_points, ['ALIGNED', 'ALIGNED'], ['ALIGNED', 'ALIGNED']): _p.handle_left_type = _l; _p.handle_right_type = _r
_sp.order_u = 0
_sp.order_v = 0
_sp = cu_beziercurve.splines.new('BEZIER'); _sp.bezier_points.add(8)
_sp.bezier_points.foreach_set('co', [0.1976, 0.04384, 0.4513, 0.234, 0.04662, 0.4342, 0.2169, 0.08873, 0.4505, 0.1449, 0.1358, 0.4813, 0.07366, 0.1422, 0.5106, 0.01492, 0.1052, 0.5214, 0.01734, 0.06107, 0.5214, 0.08784, 0.04409, 0.4986, 0.1293, 0.0618, 0.4772])
_sp.bezier_points.foreach_set('handle_left', [0.1776, 0.05326, 0.471, 0.2159, 0.04316, 0.4526, 0.2343, 0.07481, 0.4527, 0.1687, 0.133, 0.4885, 0.09118, 0.1491, 0.5143, 0.02911, 0.1254, 0.5242, 0.006004, 0.08418, 0.5348, 0.07086, 0.03427, 0.5213, 0.1072, 0.0592, 0.4951])
_sp.bezier_points.foreach_set('handle_right', [0.2177, 0.03436, 0.4314, 0.2558, 0.0508, 0.412, 0.1943, 0.1067, 0.4476, 0.1296, 0.1376, 0.4767, 0.05069, 0.133, 0.5059, -0.003042, 0.07972, 0.5178, 0.02961, 0.03607, 0.5069, 0.1023, 0.05244, 0.4793, 0.1536, 0.06466, 0.4576])
for _p, _l, _r in zip(_sp.bezier_points, ['ALIGNED', 'ALIGNED', 'ALIGNED', 'ALIGNED', 'ALIGNED', 'ALIGNED', 'ALIGNED', 'ALIGNED', 'ALIGNED'], ['ALIGNED', 'ALIGNED', 'ALIGNED', 'ALIGNED', 'ALIGNED', 'ALIGNED', 'ALIGNED', 'ALIGNED', 'ALIGNED']): _p.handle_left_type = _l; _p.handle_right_type = _r
_sp.order_u = 0
_sp.order_v = 0
_sp = cu_beziercurve.splines.new('BEZIER'); _sp.bezier_points.add(2)
_sp.bezier_points.foreach_set('co', [0.3989, -0.04511, 0.3967, 0.5098, -0.06978, 0.348, 0.5801, -0.1417, 0.2672])
_sp.bezier_points.foreach_set('handle_left', [0.3735, -0.041, 0.4048, 0.4935, -0.05639, 0.3598, 0.5699, -0.1263, 0.2798])
_sp.bezier_points.foreach_set('handle_right', [0.438, -0.05143, 0.3841, 0.5401, -0.09472, 0.326, 0.599, -0.1703, 0.2437])
for _p, _l, _r in zip(_sp.bezier_points, ['ALIGNED', 'ALIGNED', 'ALIGNED'], ['ALIGNED', 'ALIGNED', 'ALIGNED']): _p.handle_left_type = _l; _p.handle_right_type = _r
_sp.order_u = 0
_sp.order_v = 0
_sp = cu_beziercurve.splines.new('BEZIER'); _sp.bezier_points.add(7)
_sp.bezier_points.foreach_set('co', [0.1918, 0.1366, 0.4607, 0.09331, 0.173, 0.4968, 0.01016, 0.1571, 0.5255, -0.03417, 0.08778, 0.5424, -0.004281, 0.02757, 0.5325, 0.05524, 0.003334, 0.5107, 0.1213, 0.001936, 0.4865, 0.2388, -0.01752, 0.4435])
_sp.bezier_points.foreach_set('handle_left', [0.2126, 0.1166, 0.4531, 0.1214, 0.1736, 0.4865, 0.03734, 0.1729, 0.5155, -0.03629, 0.1252, 0.5439, -0.02269, 0.04807, 0.5393, 0.03332, 0.007526, 0.5188, 0.09941, 0.006128, 0.4946, 0.2169, -0.01333, 0.4516])
_sp.bezier_points.foreach_set('handle_right', [0.161, 0.1662, 0.4719, 0.0595, 0.1723, 0.5091, -0.01836, 0.1405, 0.5359, -0.03224, 0.05379, 0.5412, 0.01609, 0.004882, 0.525, 0.08425, -0.002215, 0.5001, 0.1503, -0.003613, 0.4759, 0.2678, -0.02307, 0.4328])
for _p, _l, _r in zip(_sp.bezier_points, ['ALIGNED', 'ALIGNED', 'ALIGNED', 'ALIGNED', 'ALIGNED', 'ALIGNED', 'ALIGNED', 'ALIGNED'], ['ALIGNED', 'ALIGNED', 'ALIGNED', 'ALIGNED', 'ALIGNED', 'ALIGNED', 'ALIGNED', 'ALIGNED']): _p.handle_left_type = _l; _p.handle_right_type = _r
_sp.order_u = 0
_sp.order_v = 0
_sp = cu_beziercurve.splines.new('BEZIER'); _sp.bezier_points.add(2)
_sp.bezier_points.foreach_set('co', [0.238, 0.007624, 0.4438, 0.3032, 0.02662, 0.4199, 0.1918, 0.1366, 0.4607])
_sp.bezier_points.foreach_set('handle_left', [0.2045, 0.01168, 0.4564, 0.3179, -0.007113, 0.4145, 0.2126, 0.1166, 0.4531])
_sp.bezier_points.foreach_set('handle_right', [0.2859, 0.001806, 0.4257, 0.2855, 0.06708, 0.4264, 0.161, 0.1662, 0.4719])
for _p, _l, _r in zip(_sp.bezier_points, ['ALIGNED', 'ALIGNED', 'ALIGNED'], ['ALIGNED', 'ALIGNED', 'ALIGNED']): _p.handle_left_type = _l; _p.handle_right_type = _r
_sp.order_u = 0
_sp.order_v = 0
_sp = cu_beziercurve.splines.new('BEZIER'); _sp.bezier_points.add(26)
_sp.bezier_points.foreach_set('co', [0.8239, -0.1185, 0.001918, 0.6648, -0.1866, 0.001918, 0.7166, -0.3227, 0.001918, 0.7309, -0.4796, 0.001918, 0.6925, -0.4918, 0.001918, 0.6274, -0.5044, 0.001918, 0.5875, -0.5333, 0.001918, 0.555, -0.5344, 0.001918, 0.543, -0.5252, 0.001918, 0.5332, -0.5423, 0.001918, 0.5005, -0.5998, 0.001918, 0.4332, -0.5985, 0.001918, 0.377, -0.6182, 0.001918, 0.3237, -0.6528, 0.001918, 0.3005, -0.6437, 0.001918, 0.2139, -0.5826, 0.001918, 0.13, -0.5635, 0.001918, -0.09216, -0.5665, 0.001918, -0.331, -0.5145, 0.001918, -0.6619, -0.2545, 0.001918, -0.672, 0.2779, 0.001918, -0.2884, 0.5985, 0.001918, 0.1381, 0.5101, 0.001918, 0.4031, 0.3436, 0.001918, 0.5696, 0.3208, 0.001918, 0.6706, 0.3284, 0.001918, 0.764, 0.3504, 0.001918])
_sp.bezier_points.foreach_set('handle_left', [0.8532, -0.1167, 0.001918, 0.6746, -0.162, 0.00196, 0.7048, -0.2833, 0.00196, 0.7535, -0.4636, 0.00196, 0.7047, -0.4932, 0.00196, 0.6376, -0.4976, 0.001973, 0.5995, -0.5309, 0.001983, 0.5624, -0.5354, 0.002507, 0.5467, -0.5215, 0.002256, 0.5413, -0.5294, 0.001983, 0.5078, -0.5881, 0.001977, 0.4454, -0.601, 0.001977, 0.3871, -0.6101, 0.001977, 0.3365, -0.6509, 0.002082, 0.3061, -0.6498, 0.002056, 0.222, -0.5842, 0.001986, 0.1489, -0.5652, 0.001962, -0.0733, -0.5683, 0.001962, -0.2509, -0.5513, 0.001924, -0.625, -0.3138, 0.001928, -0.7169, 0.1466, 0.001924, -0.3764, 0.5932, 0.001925, 0.07944, 0.5444, 0.001928, 0.3188, 0.3693, 0.001927, 0.4815, 0.3208, 0.001951, 0.5833, 0.316, 0.001943, 0.73, 0.3414, 0.001939])
_sp.bezier_points.foreach_set('handle_right', [0.8042, -0.1197, 0.001918, 0.654, -0.2138, 0.00187, 0.7251, -0.3508, 0.001887, 0.707, -0.4966, 0.001872, 0.6634, -0.4885, 0.001815, 0.6084, -0.517, 0.001815, 0.5685, -0.5371, 0.001815, 0.5528, -0.5342, 0.00175, 0.5404, -0.5278, 0.001676, 0.5229, -0.5586, 0.001835, 0.4911, -0.6147, 0.001842, 0.4159, -0.595, 0.001834, 0.3634, -0.6293, 0.001838, 0.3175, -0.6537, 0.001838, 0.2954, -0.6382, 0.001791, 0.199, -0.5795, 0.001791, 0.1069, -0.5613, 0.001863, -0.1153, -0.5644, 0.001863, -0.484, -0.4441, 0.001906, -0.7126, -0.1732, 0.001903, -0.6157, 0.4426, 0.00191, -0.1491, 0.6067, 0.001906, 0.2208, 0.4618, 0.001902, 0.507, 0.3119, 0.001906, 0.6008, 0.3209, 0.001906, 0.7117, 0.3343, 0.001906, 0.8116, 0.363, 0.001888])
for _p, _l, _r in zip(_sp.bezier_points, ['ALIGNED', 'ALIGNED', 'ALIGNED', 'ALIGNED', 'ALIGNED', 'ALIGNED', 'ALIGNED', 'ALIGNED', 'ALIGNED', 'ALIGNED', 'ALIGNED', 'ALIGNED', 'ALIGNED', 'ALIGNED', 'ALIGNED', 'ALIGNED', 'ALIGNED', 'ALIGNED', 'ALIGNED', 'ALIGNED', 'ALIGNED', 'ALIGNED', 'ALIGNED', 'ALIGNED', 'ALIGNED', 'ALIGNED', 'ALIGNED'], ['ALIGNED', 'ALIGNED', 'ALIGNED', 'ALIGNED', 'ALIGNED', 'ALIGNED', 'ALIGNED', 'ALIGNED', 'ALIGNED', 'ALIGNED', 'ALIGNED', 'ALIGNED', 'ALIGNED', 'ALIGNED', 'ALIGNED', 'ALIGNED', 'ALIGNED', 'ALIGNED', 'ALIGNED', 'ALIGNED', 'ALIGNED', 'ALIGNED', 'ALIGNED', 'ALIGNED', 'ALIGNED', 'ALIGNED', 'ALIGNED']): _p.handle_left_type = _l; _p.handle_right_type = _r
_sp.order_u = 0
_sp.order_v = 0
_sp = cu_beziercurve.splines.new('BEZIER'); _sp.bezier_points.add(25)
_sp.bezier_points.foreach_set('co', [0.8239, -0.1185, 0.001214, 0.6648, -0.1866, 0.001214, 0.7166, -0.3227, 0.001214, 0.7309, -0.4796, 0.001214, 0.6925, -0.4918, 0.001214, 0.6274, -0.5044, 0.001214, 0.5875, -0.5333, 0.001214, 0.555, -0.5344, 0.001214, 0.543, -0.5252, 0.001214, 0.5332, -0.5423, 0.001214, 0.5005, -0.5998, 0.001214, 0.4332, -0.5985, 0.001214, 0.377, -0.6182, 0.001214, 0.3237, -0.6528, 0.001214, 0.2139, -0.5826, 0.001214, 0.13, -0.5635, 0.001214, -0.09216, -0.5665, 0.001214, -0.331, -0.5145, 0.001214, -0.6619, -0.2545, 0.001214, -0.672, 0.2779, 0.001214, -0.2884, 0.5985, 0.001214, 0.1381, 0.5101, 0.001214, 0.4031, 0.3436, 0.001214, 0.5696, 0.3208, 0.001214, 0.6706, 0.3284, 0.001214, 0.764, 0.3504, 0.001214])
_sp.bezier_points.foreach_set('handle_left', [0.8532, -0.1167, 0.001214, 0.6746, -0.162, 0.001171, 0.7048, -0.2833, 0.001171, 0.7535, -0.4636, 0.001171, 0.7047, -0.4932, 0.001171, 0.6376, -0.4976, 0.001159, 0.5995, -0.5309, 0.001149, 0.5624, -0.5354, 0.0006247, 0.5467, -0.5215, 0.0008758, 0.5413, -0.5294, 0.001149, 0.5078, -0.5881, 0.001155, 0.4454, -0.601, 0.001155, 0.3871, -0.6101, 0.001155, 0.3365, -0.6509, 0.001049, 0.222, -0.5842, 0.001146, 0.1489, -0.5652, 0.001169, -0.0733, -0.5683, 0.001169, -0.2509, -0.5513, 0.001208, -0.625, -0.3138, 0.001203, -0.7169, 0.1466, 0.001208, -0.3764, 0.5932, 0.001207, 0.07944, 0.5444, 0.001203, 0.3188, 0.3693, 0.001205, 0.4815, 0.3208, 0.001181, 0.5833, 0.316, 0.001189, 0.73, 0.3414, 0.001193])
_sp.bezier_points.foreach_set('handle_right', [0.8042, -0.1197, 0.001214, 0.654, -0.2138, 0.001262, 0.7251, -0.3508, 0.001245, 0.707, -0.4966, 0.00126, 0.6634, -0.4885, 0.001317, 0.6084, -0.517, 0.001317, 0.5685, -0.5371, 0.001317, 0.5528, -0.5342, 0.001381, 0.5404, -0.5278, 0.001455, 0.5229, -0.5586, 0.001297, 0.4911, -0.6147, 0.001289, 0.4159, -0.595, 0.001297, 0.3634, -0.6293, 0.001294, 0.3175, -0.6537, 0.001294, 0.199, -0.5795, 0.00134, 0.1069, -0.5613, 0.001269, -0.1153, -0.5644, 0.001269, -0.484, -0.4441, 0.001226, -0.7126, -0.1732, 0.001229, -0.6157, 0.4426, 0.001222, -0.1491, 0.6067, 0.001226, 0.2208, 0.4618, 0.001229, 0.507, 0.3119, 0.001226, 0.6008, 0.3209, 0.001226, 0.7117, 0.3343, 0.001226, 0.8116, 0.363, 0.001244])
for _p, _l, _r in zip(_sp.bezier_points, ['ALIGNED', 'ALIGNED', 'ALIGNED', 'ALIGNED', 'ALIGNED', 'ALIGNED', 'ALIGNED', 'ALIGNED', 'ALIGNED', 'ALIGNED', 'ALIGNED', 'ALIGNED', 'ALIGNED', 'ALIGNED', 'ALIGNED', 'ALIGNED', 'ALIGNED', 'ALIGNED', 'ALIGNED', 'ALIGNED', 'ALIGNED', 'ALIGNED', 'ALIGNED', 'ALIGNED', 'ALIGNED', 'ALIGNED'], ['ALIGNED', 'ALIGNED', 'ALIGNED', 'ALIGNED', 'ALIGNED', 'ALIGNED', 'ALIGNED', 'ALIGNED', 'ALIGNED', 'ALIGNED', 'ALIGNED', 'ALIGNED', 'ALIGNED', 'ALIGNED', 'ALIGNED', 'ALIGNED', 'ALIGNED', 'ALIGNED', 'ALIGNED', 'ALIGNED', 'ALIGNED', 'ALIGNED', 'ALIGNED', 'ALIGNED', 'ALIGNED', 'ALIGNED']): _p.handle_left_type = _l; _p.handle_right_type = _r
_sp.order_u = 0
_sp.order_v = 0
_sp = cu_beziercurve.splines.new('BEZIER'); _sp.bezier_points.add(2)
_sp.bezier_points.foreach_set('co', [0.238, 0.007624, -0.4407, 0.3032, 0.02662, -0.4168, 0.1918, 0.1366, -0.4576])
_sp.bezier_points.foreach_set('handle_left', [0.2045, 0.01168, -0.4533, 0.3179, -0.007113, -0.4114, 0.2126, 0.1166, -0.45])
_sp.bezier_points.foreach_set('handle_right', [0.2859, 0.001806, -0.4226, 0.2855, 0.06708, -0.4232, 0.161, 0.1662, -0.4688])
for _p, _l, _r in zip(_sp.bezier_points, ['ALIGNED', 'ALIGNED', 'ALIGNED'], ['ALIGNED', 'ALIGNED', 'ALIGNED']): _p.handle_left_type = _l; _p.handle_right_type = _r
_sp.order_u = 0
_sp.order_v = 0
_sp = cu_beziercurve.splines.new('BEZIER'); _sp.bezier_points.add(7)
_sp.bezier_points.foreach_set('co', [0.1918, 0.1366, -0.4576, 0.09331, 0.173, -0.4936, 0.01016, 0.1571, -0.5223, -0.03417, 0.08778, -0.5393, -0.004281, 0.02757, -0.5294, 0.05524, 0.003334, -0.5076, 0.1213, 0.001936, -0.4834, 0.2388, -0.01752, -0.4404])
_sp.bezier_points.foreach_set('handle_left', [0.2126, 0.1166, -0.45, 0.1214, 0.1736, -0.4834, 0.03734, 0.1729, -0.5124, -0.03629, 0.1252, -0.5407, -0.02269, 0.04807, -0.5362, 0.03332, 0.007526, -0.5156, 0.09941, 0.006128, -0.4914, 0.2169, -0.01333, -0.4484])
_sp.bezier_points.foreach_set('handle_right', [0.161, 0.1662, -0.4688, 0.0595, 0.1723, -0.506, -0.01836, 0.1405, -0.5327, -0.03224, 0.05379, -0.538, 0.01609, 0.004882, -0.5219, 0.08425, -0.002215, -0.4969, 0.1503, -0.003613, -0.4727, 0.2678, -0.02307, -0.4297])
for _p, _l, _r in zip(_sp.bezier_points, ['ALIGNED', 'ALIGNED', 'ALIGNED', 'ALIGNED', 'ALIGNED', 'ALIGNED', 'ALIGNED', 'ALIGNED'], ['ALIGNED', 'ALIGNED', 'ALIGNED', 'ALIGNED', 'ALIGNED', 'ALIGNED', 'ALIGNED', 'ALIGNED']): _p.handle_left_type = _l; _p.handle_right_type = _r
_sp.order_u = 0
_sp.order_v = 0
_sp = cu_beziercurve.splines.new('BEZIER'); _sp.bezier_points.add(4)
_sp.bezier_points.foreach_set('co', [0.3989, -0.04511, -0.3935, 0.5098, -0.06978, -0.3448, 0.5801, -0.1417, -0.264, 0.6538, -0.2697, -0.1647, 0.7265, -0.4541, 0.002152])
_sp.bezier_points.foreach_set('handle_left', [0.3735, -0.041, -0.4017, 0.4935, -0.05639, -0.3566, 0.5703, -0.1267, -0.2774, 0.6431, -0.2531, -0.1806, 0.7369, -0.4381, -0.06115])
_sp.bezier_points.foreach_set('handle_right', [0.438, -0.05143, -0.381, 0.5401, -0.09472, -0.3229, 0.599, -0.1706, -0.2381, 0.6702, -0.295, -0.1404, 0.7204, -0.4637, 0.03993])
for _p, _l, _r in zip(_sp.bezier_points, ['ALIGNED', 'ALIGNED', 'ALIGNED', 'ALIGNED', 'ALIGNED'], ['ALIGNED', 'ALIGNED', 'ALIGNED', 'ALIGNED', 'ALIGNED']): _p.handle_left_type = _l; _p.handle_right_type = _r
_sp.order_u = 0
_sp.order_v = 0
_sp = cu_beziercurve.splines.new('BEZIER'); _sp.bezier_points.add(8)
_sp.bezier_points.foreach_set('co', [0.1976, 0.04384, -0.4481, 0.234, 0.04662, -0.4311, 0.2169, 0.08873, -0.4474, 0.1449, 0.1358, -0.4782, 0.07366, 0.1422, -0.5075, 0.01492, 0.1052, -0.5183, 0.01734, 0.06107, -0.5183, 0.08784, 0.04409, -0.4955, 0.1293, 0.0618, -0.4741])
_sp.bezier_points.foreach_set('handle_left', [0.1776, 0.05326, -0.4679, 0.2159, 0.04316, -0.4494, 0.2343, 0.07481, -0.4496, 0.1687, 0.133, -0.4854, 0.09118, 0.1491, -0.5111, 0.02911, 0.1254, -0.5211, 0.006004, 0.08418, -0.5317, 0.07086, 0.03427, -0.5181, 0.1072, 0.0592, -0.492])
_sp.bezier_points.foreach_set('handle_right', [0.2177, 0.03436, -0.4283, 0.2558, 0.0508, -0.4089, 0.1943, 0.1067, -0.4445, 0.1296, 0.1376, -0.4736, 0.05069, 0.133, -0.5028, -0.003042, 0.07972, -0.5147, 0.02961, 0.03607, -0.5038, 0.1023, 0.05244, -0.4762, 0.1536, 0.06466, -0.4545])
for _p, _l, _r in zip(_sp.bezier_points, ['ALIGNED', 'ALIGNED', 'ALIGNED', 'ALIGNED', 'ALIGNED', 'ALIGNED', 'ALIGNED', 'ALIGNED', 'ALIGNED'], ['ALIGNED', 'ALIGNED', 'ALIGNED', 'ALIGNED', 'ALIGNED', 'ALIGNED', 'ALIGNED', 'ALIGNED', 'ALIGNED']): _p.handle_left_type = _l; _p.handle_right_type = _r
_sp.order_u = 0
_sp.order_v = 0
_sp = cu_beziercurve.splines.new('BEZIER'); _sp.bezier_points.add(1)
_sp.bezier_points.foreach_set('co', [0.3026, -0.5484, -0.05153, 0.4613, -0.4414, -0.1505])
_sp.bezier_points.foreach_set('handle_left', [0.2902, -0.5519, -0.04993, 0.4685, -0.4356, -0.1596])
_sp.bezier_points.foreach_set('handle_right', [0.3287, -0.541, -0.0549, 0.4476, -0.4524, -0.1331])
for _p, _l, _r in zip(_sp.bezier_points, ['ALIGNED', 'ALIGNED'], ['ALIGNED', 'ALIGNED']): _p.handle_left_type = _l; _p.handle_right_type = _r
_sp.order_u = 0
_sp.order_v = 0
_sp = cu_beziercurve.splines.new('BEZIER'); _sp.bezier_points.add(3)
_sp.bezier_points.foreach_set('co', [0.2578, -0.5725, -0.00958, 0.3285, -0.5725, -0.03355, 0.3587, -0.5826, -0.01873, 0.3628, -0.6327, 0.002107])
_sp.bezier_points.foreach_set('handle_left', [0.2431, -0.5761, -0.007941, 0.3159, -0.5704, -0.03153, 0.3481, -0.5794, -0.02554, 0.3633, -0.6295, -0.005368])
_sp.bezier_points.foreach_set('handle_right', [0.2836, -0.5662, -0.01245, 0.3491, -0.576, -0.03684, 0.3681, -0.5854, -0.01267, 0.362, -0.6372, 0.01271])
for _p, _l, _r in zip(_sp.bezier_points, ['ALIGNED', 'ALIGNED', 'ALIGNED', 'ALIGNED'], ['ALIGNED', 'ALIGNED', 'ALIGNED', 'ALIGNED']): _p.handle_left_type = _l; _p.handle_right_type = _r
_sp.order_u = 0
_sp.order_v = 0
_sp = cu_beziercurve.splines.new('BEZIER'); _sp.bezier_points.add(5)
_sp.bezier_points.foreach_set('co', [-0.02219, -0.02739, -0.4673, -0.166, -0.02739, -0.4687, -0.3864, -0.02739, -0.4544, -0.5263, -0.02739, -0.4086, -0.6632, -0.02739, -0.2655, -0.7084, -0.02739, 0.009758])
_sp.bezier_points.foreach_set('handle_left', [0.01721, -0.02722, -0.4658, -0.1266, -0.02915, -0.4682, -0.3365, -0.02915, -0.4597, -0.4802, -0.02915, -0.433, -0.6334, -0.02915, -0.3091, -0.7084, -0.02915, -0.05779])
_sp.bezier_points.foreach_set('handle_right', [-0.07945, -0.02765, -0.4695, -0.2232, -0.02484, -0.4695, -0.4434, -0.02539, -0.4484, -0.5769, -0.02546, -0.3818, -0.6955, -0.02549, -0.2182, -0.7085, -0.0259, 0.06705])
for _p, _l, _r in zip(_sp.bezier_points, ['ALIGNED', 'ALIGNED', 'ALIGNED', 'ALIGNED', 'ALIGNED', 'ALIGNED'], ['ALIGNED', 'ALIGNED', 'ALIGNED', 'ALIGNED', 'ALIGNED', 'ALIGNED']): _p.handle_left_type = _l; _p.handle_right_type = _r
_sp.order_u = 0
_sp.order_v = 0
_sp = cu_beziercurve.splines.new('BEZIER'); _sp.bezier_points.add(0)
_sp.bezier_points.foreach_set('co', [-0.09216, -0.5665, 0.001214])
_sp.bezier_points.foreach_set('handle_left', [-0.0733, -0.5683, 0.001169])
_sp.bezier_points.foreach_set('handle_right', [-0.1153, -0.5644, 0.001269])
for _p, _l, _r in zip(_sp.bezier_points, ['ALIGNED'], ['ALIGNED']): _p.handle_left_type = _l; _p.handle_right_type = _r
_sp.order_u = 0
_sp.order_v = 0
_sp = cu_beziercurve.splines.new('BEZIER'); _sp.bezier_points.add(2)
_sp.bezier_points.foreach_set('co', [0.05972, -0.4887, -0.1048, 0.009744, -0.4231, -0.2313, 0.03154, -0.3015, -0.3956])
_sp.bezier_points.foreach_set('handle_left', [0.07048, -0.4984, -0.09258, 0.01095, -0.4296, -0.2136, 0.02359, -0.3174, -0.386])
_sp.bezier_points.foreach_set('handle_right', [0.04796, -0.4781, -0.1181, 0.007111, -0.4089, -0.2701, 0.04099, -0.2826, -0.4071])
for _p, _l, _r in zip(_sp.bezier_points, ['ALIGNED', 'ALIGNED', 'ALIGNED'], ['ALIGNED', 'ALIGNED', 'ALIGNED']): _p.handle_left_type = _l; _p.handle_right_type = _r
_sp.order_u = 0
_sp.order_v = 0
_sp = cu_beziercurve.splines.new('BEZIER'); _sp.bezier_points.add(4)
_sp.bezier_points.foreach_set('co', [0.04446, -0.4761, -0.1365, 0.1473, -0.4587, -0.1603, 0.1649, -0.4277, -0.2249, 0.1225, -0.3747, -0.3187, 0.02554, -0.3206, -0.3553])
_sp.bezier_points.foreach_set('handle_left', [0.03401, -0.4774, -0.1372, 0.1387, -0.4679, -0.1496, 0.1645, -0.4374, -0.2127, 0.1343, -0.3827, -0.3085, 0.04372, -0.3176, -0.3507])
_sp.bezier_points.foreach_set('handle_right', [0.06651, -0.4732, -0.1352, 0.1564, -0.449, -0.1717, 0.1655, -0.4139, -0.2423, 0.1081, -0.3651, -0.331, 0.004814, -0.3239, -0.3605])
for _p, _l, _r in zip(_sp.bezier_points, ['ALIGNED', 'ALIGNED', 'ALIGNED', 'ALIGNED', 'ALIGNED'], ['ALIGNED', 'ALIGNED', 'ALIGNED', 'ALIGNED', 'ALIGNED']): _p.handle_left_type = _l; _p.handle_right_type = _r
_sp.order_u = 0
_sp.order_v = 0
_sp = cu_beziercurve.splines.new('BEZIER'); _sp.bezier_points.add(7)
_sp.bezier_points.foreach_set('co', [0.03655, -0.46, -0.1606, 0.08578, -0.461, -0.1619, 0.1303, -0.46, -0.1759, 0.1595, -0.4421, -0.1952, 0.1573, -0.4072, -0.2471, 0.1316, -0.3974, -0.2836, 0.08245, -0.3835, -0.2963, 0.01127, -0.3822, -0.2989])
_sp.bezier_points.foreach_set('handle_left', [0.01845, -0.4594, -0.1605, 0.07579, -0.4608, -0.1612, 0.1218, -0.4614, -0.1728, 0.1525, -0.4502, -0.1844, 0.1594, -0.4093, -0.2389, 0.1457, -0.403, -0.2791, 0.09873, -0.3849, -0.2961, 0.0008179, -0.3836, -0.2996])
_sp.bezier_points.foreach_set('handle_right', [0.05775, -0.4607, -0.1607, 0.1075, -0.4613, -0.1633, 0.1511, -0.4567, -0.1833, 0.1704, -0.4294, -0.2119, 0.152, -0.4017, -0.2682, 0.1134, -0.3903, -0.2895, 0.06025, -0.3817, -0.2965, 0.03331, -0.3794, -0.2976])
for _p, _l, _r in zip(_sp.bezier_points, ['ALIGNED', 'ALIGNED', 'ALIGNED', 'ALIGNED', 'ALIGNED', 'ALIGNED', 'ALIGNED', 'ALIGNED'], ['ALIGNED', 'ALIGNED', 'ALIGNED', 'ALIGNED', 'ALIGNED', 'ALIGNED', 'ALIGNED', 'ALIGNED']): _p.handle_left_type = _l; _p.handle_right_type = _r
_sp.order_u = 0
_sp.order_v = 0
_sp = cu_beziercurve.splines.new('BEZIER'); _sp.bezier_points.add(6)
_sp.bezier_points.foreach_set('co', [-0.2374, -0.5414, 0.001214, -0.2529, -0.3439, -0.3475, -0.2505, -0.1044, -0.4654, -0.2465, 0.08391, -0.4689, -0.2447, 0.2939, -0.4223, -0.2413, 0.4969, -0.2768, -0.2413, 0.6185, 0.001248])
_sp.bezier_points.foreach_set('handle_left', [-0.2246, -0.5297, 0.1003, -0.255, -0.432, -0.272, -0.2526, -0.193, -0.4614, -0.2485, -0.004203, -0.4689, -0.2474, 0.2134, -0.458, -0.2331, 0.4418, -0.3436, -0.2441, 0.6162, -0.08681])
_sp.bezier_points.foreach_set('handle_right', [-0.2614, -0.5633, -0.1843, -0.2505, -0.2404, -0.4362, -0.2473, 0.03181, -0.4715, -0.2433, 0.2202, -0.4689, -0.2416, 0.3903, -0.3795, -0.2547, 0.5874, -0.1671, -0.2381, 0.6211, 0.09917])
for _p, _l, _r in zip(_sp.bezier_points, ['ALIGNED', 'ALIGNED', 'ALIGNED', 'ALIGNED', 'ALIGNED', 'ALIGNED', 'ALIGNED'], ['ALIGNED', 'ALIGNED', 'ALIGNED', 'ALIGNED', 'ALIGNED', 'ALIGNED', 'ALIGNED']): _p.handle_left_type = _l; _p.handle_right_type = _r
_sp.order_u = 0
_sp.order_v = 0
_sp = cu_beziercurve.splines.new('BEZIER'); _sp.bezier_points.add(4)
_sp.bezier_points.foreach_set('co', [0.7284, -0.1453, 0.001214, 0.7083, -0.06647, -0.137, 0.6941, 0.09301, -0.1696, 0.669, 0.2527, -0.1289, 0.6648, 0.3318, 0.001214])
_sp.bezier_points.foreach_set('handle_left', [0.7323, -0.1507, 0.02983, 0.7067, -0.08782, -0.1169, 0.6998, 0.06419, -0.1695, 0.674, 0.2302, -0.1471, 0.6671, 0.329, -0.04913])
_sp.bezier_points.foreach_set('handle_right', [0.7196, -0.1329, -0.06471, 0.7104, -0.03876, -0.1631, 0.6861, 0.1337, -0.1698, 0.6619, 0.285, -0.1028, 0.6631, 0.3339, 0.03854])
for _p, _l, _r in zip(_sp.bezier_points, ['ALIGNED', 'ALIGNED', 'ALIGNED', 'ALIGNED', 'ALIGNED'], ['ALIGNED', 'ALIGNED', 'ALIGNED', 'ALIGNED', 'ALIGNED']): _p.handle_left_type = _l; _p.handle_right_type = _r
_sp.order_u = 0
_sp.order_v = 0
_sp = cu_beziercurve.splines.new('BEZIER'); _sp.bezier_points.add(1)
_sp.bezier_points.foreach_set('co', [0.5376, -0.479, -0.0865, 0.5456, -0.5237, 0.001246])
_sp.bezier_points.foreach_set('handle_left', [0.5363, -0.462, -0.09812, 0.5455, -0.526, -0.01707])
_sp.bezier_points.foreach_set('handle_right', [0.539, -0.4966, -0.07445, 0.5456, -0.5212, 0.02045])
for _p, _l, _r in zip(_sp.bezier_points, ['ALIGNED', 'ALIGNED'], ['ALIGNED', 'ALIGNED']): _p.handle_left_type = _l; _p.handle_right_type = _r
_sp.order_u = 0
_sp.order_v = 0
_sp = cu_beziercurve.splines.new('BEZIER'); _sp.bezier_points.add(1)
_sp.bezier_points.foreach_set('co', [0.5376, -0.479, -0.0865, 0.5456, -0.5237, 0.001246])
_sp.bezier_points.foreach_set('handle_left', [0.5363, -0.462, -0.09812, 0.5455, -0.526, -0.01707])
_sp.bezier_points.foreach_set('handle_right', [0.539, -0.4966, -0.07445, 0.5456, -0.5212, 0.02045])
for _p, _l, _r in zip(_sp.bezier_points, ['ALIGNED', 'ALIGNED'], ['ALIGNED', 'ALIGNED']): _p.handle_left_type = _l; _p.handle_right_type = _r
_sp.order_u = 0
_sp.order_v = 0
_sp = cu_beziercurve.splines.new('BEZIER'); _sp.bezier_points.add(4)
_sp.bezier_points.foreach_set('co', [0.7284, -0.1453, 0.001214, 0.7083, -0.06647, -0.137, 0.6941, 0.09301, -0.1696, 0.669, 0.2527, -0.1289, 0.6648, 0.3318, 0.001214])
_sp.bezier_points.foreach_set('handle_left', [0.7323, -0.1507, 0.02983, 0.7067, -0.08782, -0.1169, 0.6998, 0.06419, -0.1695, 0.674, 0.2302, -0.1471, 0.6671, 0.329, -0.04913])
_sp.bezier_points.foreach_set('handle_right', [0.7196, -0.1329, -0.06471, 0.7104, -0.03876, -0.1631, 0.6861, 0.1337, -0.1698, 0.6619, 0.285, -0.1028, 0.6631, 0.3339, 0.03854])
for _p, _l, _r in zip(_sp.bezier_points, ['ALIGNED', 'ALIGNED', 'ALIGNED', 'ALIGNED', 'ALIGNED'], ['ALIGNED', 'ALIGNED', 'ALIGNED', 'ALIGNED', 'ALIGNED']): _p.handle_left_type = _l; _p.handle_right_type = _r
_sp.order_u = 0
_sp.order_v = 0
_sp = cu_beziercurve.splines.new('BEZIER'); _sp.bezier_points.add(5)
_sp.bezier_points.foreach_set('co', [-0.2529, -0.3439, -0.3475, -0.2505, -0.1044, -0.4654, -0.2465, 0.08391, -0.4689, -0.2447, 0.2939, -0.4223, -0.2413, 0.4969, -0.2768, -0.2413, 0.6185, 0.001248])
_sp.bezier_points.foreach_set('handle_left', [-0.255, -0.432, -0.272, -0.2526, -0.1925, -0.4641, -0.2485, -0.004203, -0.4689, -0.2474, 0.2134, -0.458, -0.2331, 0.4418, -0.3436, -0.2441, 0.6162, -0.08681])
_sp.bezier_points.foreach_set('handle_right', [-0.2505, -0.2404, -0.4362, -0.2473, 0.03193, -0.4673, -0.2433, 0.2202, -0.4689, -0.2416, 0.3903, -0.3795, -0.2547, 0.5874, -0.1671, -0.2381, 0.6211, 0.09917])
for _p, _l, _r in zip(_sp.bezier_points, ['ALIGNED', 'ALIGNED', 'ALIGNED', 'ALIGNED', 'ALIGNED', 'ALIGNED'], ['ALIGNED', 'ALIGNED', 'ALIGNED', 'ALIGNED', 'ALIGNED', 'ALIGNED']): _p.handle_left_type = _l; _p.handle_right_type = _r
_sp.order_u = 0
_sp.order_v = 0
_sp = cu_beziercurve.splines.new('BEZIER'); _sp.bezier_points.add(7)
_sp.bezier_points.foreach_set('co', [0.03655, -0.46, -0.1606, 0.08578, -0.461, -0.1619, 0.1303, -0.46, -0.1759, 0.1595, -0.4421, -0.1952, 0.1573, -0.4072, -0.2471, 0.1316, -0.3974, -0.2836, 0.08245, -0.3835, -0.2963, 0.01127, -0.3822, -0.2989])
_sp.bezier_points.foreach_set('handle_left', [0.01845, -0.4594, -0.1605, 0.07579, -0.4608, -0.1612, 0.1218, -0.4614, -0.1728, 0.1525, -0.4502, -0.1844, 0.1594, -0.4093, -0.2389, 0.1457, -0.403, -0.2791, 0.09873, -0.3849, -0.2961, 0.0008179, -0.3836, -0.2996])
_sp.bezier_points.foreach_set('handle_right', [0.05775, -0.4607, -0.1607, 0.1075, -0.4613, -0.1633, 0.1511, -0.4567, -0.1833, 0.1704, -0.4294, -0.2119, 0.152, -0.4017, -0.2682, 0.1134, -0.3903, -0.2895, 0.06025, -0.3817, -0.2965, 0.03331, -0.3794, -0.2976])
for _p, _l, _r in zip(_sp.bezier_points, ['ALIGNED', 'ALIGNED', 'ALIGNED', 'ALIGNED', 'ALIGNED', 'ALIGNED', 'ALIGNED', 'ALIGNED'], ['ALIGNED', 'ALIGNED', 'ALIGNED', 'ALIGNED', 'ALIGNED', 'ALIGNED', 'ALIGNED', 'ALIGNED']): _p.handle_left_type = _l; _p.handle_right_type = _r
_sp.order_u = 0
_sp.order_v = 0
_sp = cu_beziercurve.splines.new('BEZIER'); _sp.bezier_points.add(4)
_sp.bezier_points.foreach_set('co', [0.04446, -0.4761, -0.1365, 0.1473, -0.4587, -0.1603, 0.1649, -0.4277, -0.2249, 0.1225, -0.3747, -0.3187, 0.02554, -0.3206, -0.3553])
_sp.bezier_points.foreach_set('handle_left', [0.03401, -0.4774, -0.1372, 0.1387, -0.4679, -0.1496, 0.1645, -0.4374, -0.2127, 0.1343, -0.3827, -0.3085, 0.04372, -0.3176, -0.3507])
_sp.bezier_points.foreach_set('handle_right', [0.06651, -0.4732, -0.1352, 0.1564, -0.449, -0.1717, 0.1655, -0.4139, -0.2423, 0.1081, -0.3651, -0.331, 0.004814, -0.3239, -0.3605])
for _p, _l, _r in zip(_sp.bezier_points, ['ALIGNED', 'ALIGNED', 'ALIGNED', 'ALIGNED', 'ALIGNED'], ['ALIGNED', 'ALIGNED', 'ALIGNED', 'ALIGNED', 'ALIGNED']): _p.handle_left_type = _l; _p.handle_right_type = _r
_sp.order_u = 0
_sp.order_v = 0
_sp = cu_beziercurve.splines.new('BEZIER'); _sp.bezier_points.add(2)
_sp.bezier_points.foreach_set('co', [0.05972, -0.4887, -0.1048, 0.009744, -0.4231, -0.2313, 0.03154, -0.3015, -0.3956])
_sp.bezier_points.foreach_set('handle_left', [0.07048, -0.4984, -0.09258, 0.01095, -0.4296, -0.2136, 0.02359, -0.3174, -0.386])
_sp.bezier_points.foreach_set('handle_right', [0.04796, -0.4781, -0.1181, 0.007111, -0.4089, -0.2701, 0.04099, -0.2826, -0.4071])
for _p, _l, _r in zip(_sp.bezier_points, ['ALIGNED', 'ALIGNED', 'ALIGNED'], ['ALIGNED', 'ALIGNED', 'ALIGNED']): _p.handle_left_type = _l; _p.handle_right_type = _r
_sp.order_u = 0
_sp.order_v = 0
_sp = cu_beziercurve.splines.new('BEZIER'); _sp.bezier_points.add(0)
_sp.bezier_points.foreach_set('co', [-0.09216, -0.5665, 0.001214])
_sp.bezier_points.foreach_set('handle_left', [-0.0733, -0.5683, 0.001169])
_sp.bezier_points.foreach_set('handle_right', [-0.1153, -0.5644, 0.001269])
for _p, _l, _r in zip(_sp.bezier_points, ['ALIGNED'], ['ALIGNED']): _p.handle_left_type = _l; _p.handle_right_type = _r
_sp.order_u = 0
_sp.order_v = 0
_sp = cu_beziercurve.splines.new('BEZIER'); _sp.bezier_points.add(5)
_sp.bezier_points.foreach_set('co', [-0.02219, -0.02739, -0.4673, -0.166, -0.02739, -0.4687, -0.3864, -0.02739, -0.4544, -0.5263, -0.02739, -0.4086, -0.6632, -0.02739, -0.2655, -0.7084, -0.02739, 0.009758])
_sp.bezier_points.foreach_set('handle_left', [0.01721, -0.02722, -0.4658, -0.1266, -0.02915, -0.4682, -0.3365, -0.02915, -0.4597, -0.4802, -0.02915, -0.433, -0.6334, -0.02915, -0.3091, -0.7084, -0.02915, -0.05779])
_sp.bezier_points.foreach_set('handle_right', [-0.07945, -0.02765, -0.4695, -0.2232, -0.02484, -0.4695, -0.4434, -0.02539, -0.4484, -0.5769, -0.02546, -0.3818, -0.6955, -0.02549, -0.2182, -0.7085, -0.0259, 0.06705])
for _p, _l, _r in zip(_sp.bezier_points, ['ALIGNED', 'ALIGNED', 'ALIGNED', 'ALIGNED', 'ALIGNED', 'ALIGNED'], ['ALIGNED', 'ALIGNED', 'ALIGNED', 'ALIGNED', 'ALIGNED', 'ALIGNED']): _p.handle_left_type = _l; _p.handle_right_type = _r
_sp.order_u = 0
_sp.order_v = 0
_sp = cu_beziercurve.splines.new('BEZIER'); _sp.bezier_points.add(3)
_sp.bezier_points.foreach_set('co', [0.2578, -0.5725, -0.00958, 0.3285, -0.5725, -0.03355, 0.3587, -0.5826, -0.01873, 0.3628, -0.6327, 0.002107])
_sp.bezier_points.foreach_set('handle_left', [0.2431, -0.5761, -0.007941, 0.3159, -0.5704, -0.03153, 0.3481, -0.5794, -0.02554, 0.3633, -0.6295, -0.005368])
_sp.bezier_points.foreach_set('handle_right', [0.2836, -0.5662, -0.01245, 0.3491, -0.576, -0.03684, 0.3681, -0.5854, -0.01267, 0.362, -0.6372, 0.01271])
for _p, _l, _r in zip(_sp.bezier_points, ['ALIGNED', 'ALIGNED', 'ALIGNED', 'ALIGNED'], ['ALIGNED', 'ALIGNED', 'ALIGNED', 'ALIGNED']): _p.handle_left_type = _l; _p.handle_right_type = _r
_sp.order_u = 0
_sp.order_v = 0
_sp = cu_beziercurve.splines.new('BEZIER'); _sp.bezier_points.add(1)
_sp.bezier_points.foreach_set('co', [0.3026, -0.5484, -0.05153, 0.4613, -0.4414, -0.1505])
_sp.bezier_points.foreach_set('handle_left', [0.2902, -0.5519, -0.04993, 0.4685, -0.4356, -0.1596])
_sp.bezier_points.foreach_set('handle_right', [0.3287, -0.541, -0.0549, 0.4476, -0.4524, -0.1331])
for _p, _l, _r in zip(_sp.bezier_points, ['ALIGNED', 'ALIGNED'], ['ALIGNED', 'ALIGNED']): _p.handle_left_type = _l; _p.handle_right_type = _r
_sp.order_u = 0
_sp.order_v = 0
_sp = cu_beziercurve.splines.new('BEZIER'); _sp.bezier_points.add(8)
_sp.bezier_points.foreach_set('co', [0.1976, 0.04384, -0.4481, 0.234, 0.04662, -0.4311, 0.2169, 0.08873, -0.4474, 0.1449, 0.1358, -0.4782, 0.07366, 0.1422, -0.5075, 0.01492, 0.1052, -0.5183, 0.01734, 0.06107, -0.5183, 0.08784, 0.04409, -0.4955, 0.1293, 0.0618, -0.4741])
_sp.bezier_points.foreach_set('handle_left', [0.1776, 0.05326, -0.4679, 0.2159, 0.04316, -0.4494, 0.2343, 0.07481, -0.4496, 0.1687, 0.133, -0.4854, 0.09118, 0.1491, -0.5111, 0.02911, 0.1254, -0.5211, 0.006004, 0.08418, -0.5317, 0.07086, 0.03427, -0.5181, 0.1072, 0.0592, -0.492])
_sp.bezier_points.foreach_set('handle_right', [0.2177, 0.03436, -0.4283, 0.2558, 0.0508, -0.4089, 0.1943, 0.1067, -0.4445, 0.1296, 0.1376, -0.4736, 0.05069, 0.133, -0.5028, -0.003042, 0.07972, -0.5147, 0.02961, 0.03607, -0.5038, 0.1023, 0.05244, -0.4762, 0.1536, 0.06466, -0.4545])
for _p, _l, _r in zip(_sp.bezier_points, ['ALIGNED', 'ALIGNED', 'ALIGNED', 'ALIGNED', 'ALIGNED', 'ALIGNED', 'ALIGNED', 'ALIGNED', 'ALIGNED'], ['ALIGNED', 'ALIGNED', 'ALIGNED', 'ALIGNED', 'ALIGNED', 'ALIGNED', 'ALIGNED', 'ALIGNED', 'ALIGNED']): _p.handle_left_type = _l; _p.handle_right_type = _r
_sp.order_u = 0
_sp.order_v = 0
_sp = cu_beziercurve.splines.new('BEZIER'); _sp.bezier_points.add(2)
_sp.bezier_points.foreach_set('co', [0.3989, -0.04511, -0.3935, 0.5098, -0.06978, -0.3448, 0.5801, -0.1417, -0.264])
_sp.bezier_points.foreach_set('handle_left', [0.3735, -0.041, -0.4017, 0.4935, -0.05639, -0.3566, 0.5703, -0.1267, -0.2774])
_sp.bezier_points.foreach_set('handle_right', [0.438, -0.05143, -0.381, 0.5401, -0.09472, -0.3229, 0.599, -0.1706, -0.2381])
for _p, _l, _r in zip(_sp.bezier_points, ['ALIGNED', 'ALIGNED', 'ALIGNED'], ['ALIGNED', 'ALIGNED', 'ALIGNED']): _p.handle_left_type = _l; _p.handle_right_type = _r
_sp.order_u = 0
_sp.order_v = 0
_sp = cu_beziercurve.splines.new('BEZIER'); _sp.bezier_points.add(7)
_sp.bezier_points.foreach_set('co', [0.1918, 0.1366, -0.4576, 0.09331, 0.173, -0.4936, 0.01016, 0.1571, -0.5223, -0.03417, 0.08778, -0.5393, -0.004281, 0.02757, -0.5294, 0.05524, 0.003334, -0.5076, 0.1213, 0.001936, -0.4834, 0.2388, -0.01752, -0.4404])
_sp.bezier_points.foreach_set('handle_left', [0.2126, 0.1166, -0.45, 0.1214, 0.1736, -0.4834, 0.03734, 0.1729, -0.5124, -0.03629, 0.1252, -0.5407, -0.02269, 0.04807, -0.5362, 0.03332, 0.007526, -0.5156, 0.09941, 0.006128, -0.4914, 0.2169, -0.01333, -0.4484])
_sp.bezier_points.foreach_set('handle_right', [0.161, 0.1662, -0.4688, 0.0595, 0.1723, -0.506, -0.01836, 0.1405, -0.5327, -0.03224, 0.05379, -0.538, 0.01609, 0.004882, -0.5219, 0.08425, -0.002215, -0.4969, 0.1503, -0.003613, -0.4727, 0.2678, -0.02307, -0.4297])
for _p, _l, _r in zip(_sp.bezier_points, ['ALIGNED', 'ALIGNED', 'ALIGNED', 'ALIGNED', 'ALIGNED', 'ALIGNED', 'ALIGNED', 'ALIGNED'], ['ALIGNED', 'ALIGNED', 'ALIGNED', 'ALIGNED', 'ALIGNED', 'ALIGNED', 'ALIGNED', 'ALIGNED']): _p.handle_left_type = _l; _p.handle_right_type = _r
_sp.order_u = 0
_sp.order_v = 0
_sp = cu_beziercurve.splines.new('BEZIER'); _sp.bezier_points.add(2)
_sp.bezier_points.foreach_set('co', [0.238, 0.007624, -0.4407, 0.3032, 0.02662, -0.4168, 0.1918, 0.1366, -0.4576])
_sp.bezier_points.foreach_set('handle_left', [0.2045, 0.01168, -0.4533, 0.3179, -0.007113, -0.4114, 0.2126, 0.1166, -0.45])
_sp.bezier_points.foreach_set('handle_right', [0.2859, 0.001806, -0.4226, 0.2855, 0.06708, -0.4232, 0.161, 0.1662, -0.4688])
for _p, _l, _r in zip(_sp.bezier_points, ['ALIGNED', 'ALIGNED', 'ALIGNED'], ['ALIGNED', 'ALIGNED', 'ALIGNED']): _p.handle_left_type = _l; _p.handle_right_type = _r
_sp.order_u = 0
_sp.order_v = 0
_sp = cu_beziercurve.splines.new('BEZIER'); _sp.bezier_points.add(26)
_sp.bezier_points.foreach_set('co', [0.8239, -0.1185, 0.001214, 0.6648, -0.1866, 0.001214, 0.7166, -0.3227, 0.001214, 0.7309, -0.4796, 0.001214, 0.6925, -0.4918, 0.001214, 0.6274, -0.5044, 0.001214, 0.5875, -0.5333, 0.001214, 0.555, -0.5344, 0.001214, 0.543, -0.5252, 0.001214, 0.5332, -0.5423, 0.001214, 0.5005, -0.5998, 0.001214, 0.4332, -0.5985, 0.001214, 0.377, -0.6182, 0.001214, 0.3237, -0.6528, 0.001214, 0.3005, -0.6437, 0.001214, 0.2139, -0.5826, 0.001214, 0.13, -0.5635, 0.001214, -0.09216, -0.5665, 0.001214, -0.331, -0.5145, 0.001214, -0.6619, -0.2545, 0.001214, -0.672, 0.2779, 0.001214, -0.2884, 0.5985, 0.001214, 0.1381, 0.5101, 0.001214, 0.4031, 0.3436, 0.001214, 0.5696, 0.3208, 0.001214, 0.6706, 0.3284, 0.001214, 0.764, 0.3504, 0.001214])
_sp.bezier_points.foreach_set('handle_left', [0.8532, -0.1167, 0.001214, 0.6746, -0.162, 0.001171, 0.7048, -0.2833, 0.001171, 0.7535, -0.4636, 0.001171, 0.7047, -0.4932, 0.001171, 0.6376, -0.4976, 0.001159, 0.5995, -0.5309, 0.001149, 0.5624, -0.5354, 0.0006247, 0.5467, -0.5215, 0.0008758, 0.5413, -0.5294, 0.001149, 0.5078, -0.5881, 0.001155, 0.4454, -0.601, 0.001155, 0.3871, -0.6101, 0.001155, 0.3365, -0.6509, 0.001049, 0.3061, -0.6498, 0.001075, 0.222, -0.5842, 0.001146, 0.1489, -0.5652, 0.001169, -0.0733, -0.5683, 0.001169, -0.2509, -0.5513, 0.001208, -0.625, -0.3138, 0.001203, -0.7169, 0.1466, 0.001208, -0.3764, 0.5932, 0.001207, 0.07944, 0.5444, 0.001203, 0.3188, 0.3693, 0.001205, 0.4815, 0.3208, 0.001181, 0.5833, 0.316, 0.001189, 0.73, 0.3414, 0.001193])
_sp.bezier_points.foreach_set('handle_right', [0.8042, -0.1197, 0.001214, 0.654, -0.2138, 0.001262, 0.7251, -0.3508, 0.001245, 0.707, -0.4966, 0.00126, 0.6634, -0.4885, 0.001317, 0.6084, -0.517, 0.001317, 0.5685, -0.5371, 0.001317, 0.5528, -0.5342, 0.001381, 0.5404, -0.5278, 0.001455, 0.5229, -0.5586, 0.001297, 0.4911, -0.6147, 0.001289, 0.4159, -0.595, 0.001297, 0.3634, -0.6293, 0.001294, 0.3175, -0.6537, 0.001294, 0.2954, -0.6382, 0.00134, 0.199, -0.5795, 0.00134, 0.1069, -0.5613, 0.001269, -0.1153, -0.5644, 0.001269, -0.484, -0.4441, 0.001226, -0.7126, -0.1732, 0.001229, -0.6157, 0.4426, 0.001222, -0.1491, 0.6067, 0.001226, 0.2208, 0.4618, 0.001229, 0.507, 0.3119, 0.001226, 0.6008, 0.3209, 0.001226, 0.7117, 0.3343, 0.001226, 0.8116, 0.363, 0.001244])
for _p, _l, _r in zip(_sp.bezier_points, ['ALIGNED', 'ALIGNED', 'ALIGNED', 'ALIGNED', 'ALIGNED', 'ALIGNED', 'ALIGNED', 'ALIGNED', 'ALIGNED', 'ALIGNED', 'ALIGNED', 'ALIGNED', 'ALIGNED', 'ALIGNED', 'ALIGNED', 'ALIGNED', 'ALIGNED', 'ALIGNED', 'ALIGNED', 'ALIGNED', 'ALIGNED', 'ALIGNED', 'ALIGNED', 'ALIGNED', 'ALIGNED', 'ALIGNED', 'ALIGNED'], ['ALIGNED', 'ALIGNED', 'ALIGNED', 'ALIGNED', 'ALIGNED', 'ALIGNED', 'ALIGNED', 'ALIGNED', 'ALIGNED', 'ALIGNED', 'ALIGNED', 'ALIGNED', 'ALIGNED', 'ALIGNED', 'ALIGNED', 'ALIGNED', 'ALIGNED', 'ALIGNED', 'ALIGNED', 'ALIGNED', 'ALIGNED', 'ALIGNED', 'ALIGNED', 'ALIGNED', 'ALIGNED', 'ALIGNED', 'ALIGNED']): _p.handle_left_type = _l; _p.handle_right_type = _r
_sp.order_u = 0
_sp.order_v = 0
cu_beziercurve.use_path = True
cu_beziercurve.use_path_clamp = True
cu_beziercurve.bevel_resolution = 0
cu_beziercurve.fill_mode = 'HALF'

# ---- objects
ob_center = bpy.data.objects.new('Center', None)
ob_plane = bpy.data.objects.new('Plane', me_plane)
ob_beziercurve = bpy.data.objects.new('BezierCurve', cu_beziercurve)
ob_lamp = bpy.data.objects.new('Lamp', light_lamp)
ob_camera = bpy.data.objects.new('Camera', cam_camera)

# ---- transforms, parenting, visibility, modifiers, constraints
ob_center.location = (0.002284, -0.000991, -0.0006348)
ob_center.empty_image_offset = (0.0, 0.0)
ob_center.lineart.crease_threshold = 0.0
ob_plane.location = (0.2485, 0.001577, -0.09477)
ob_plane.rotation_euler = (1.571, -0.0, 0.0)
ob_plane.scale = (0.1005, 0.1005, 0.1005)
ob_plane.lineart.crease_threshold = 0.0
_m = ob_plane.modifiers.new('Mirror', 'MIRROR')
_m.mirror_object = ob_center
ob_beziercurve.location = (0.0023, 0.001196, -0.00101)
ob_beziercurve.rotation_euler = (-0.0, 1.571, 0.0)
ob_beziercurve.hide_select = True
ob_beziercurve.lineart.crease_threshold = 0.0
ob_lamp.location = (2.168, -2.97, -0.3901)
ob_lamp.rotation_euler = (6.477, 1.077, -1.08)
ob_lamp.lock_rotations_4d = False
ob_lamp.empty_display_type = 'ARROWS'
ob_lamp.color = (0.0, 0.0, 0.0, 0.0)
ob_lamp.lineart.crease_threshold = 0.0
ob_camera.location = (7.481, -6.508, 5.344)
ob_camera.rotation_euler = (1.109, 0.01082, 0.8149)
ob_camera.lock_rotations_4d = False
ob_camera.empty_display_type = 'ARROWS'
ob_camera.color = (0.0, 0.0, 0.0, 0.0)
ob_camera.display_type = 'WIRE'
ob_camera.lineart.crease_threshold = 0.0

# ---- collection membership
col_collection_1.objects.link(ob_center)
col_collection_1.objects.link(ob_plane)
col_collection_1.objects.link(ob_beziercurve)
col_collection_1.objects.link(ob_lamp)
col_collection_1.objects.link(ob_camera)

# ---- scene / render settings (as saved in the file)
scene.camera = ob_camera
scene.frame_start = 1; scene.frame_end = 250; scene.frame_set(40)
scene.render.engine = 'BLENDER_EEVEE_NEXT'
scene.render.image_settings.color_mode = 'RGB'
scene.render.image_settings.compression = 90
scene.render.resolution_percentage = 50
scene.render.dither_intensity = 0.0
scene.render.bake_margin = 2
scene.cycles.use_denoising = False
scene.cycles.samples = 10
scene.cycles.sampling_pattern = 'TABULATED_SOBOL'
scene.cycles.light_sampling_threshold = 0.0
scene.cycles.use_adaptive_sampling = False
scene.cycles.use_light_tree = False
scene.cycles.blur_glossy = 0.0
scene.cycles.volume_bounces = 1
scene.cycles.pixel_filter_type = 'GAUSSIAN'
scene.cycles.sample_clamp_indirect = 0.0
scene.view_settings.view_transform = 'Standard'
bpy.context.view_layer.update()
